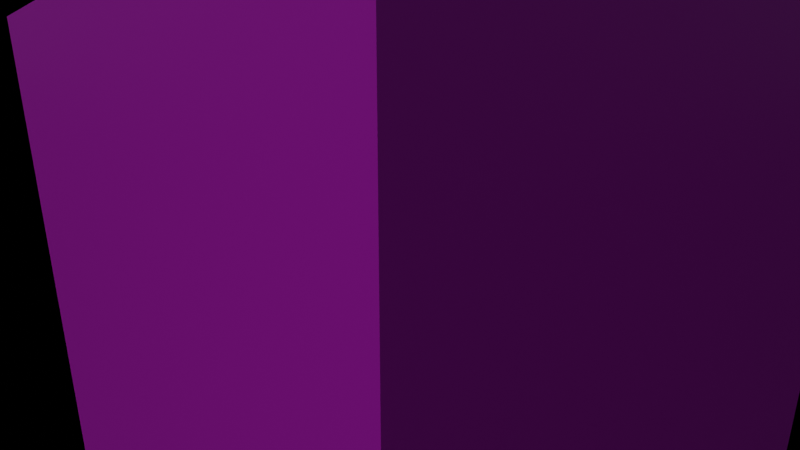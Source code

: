 # Source: hexapod.blend  (saved by Blender 3.3.6; exported with 4.5.12 LTS)
import bpy
from mathutils import Matrix  # noqa: F401  (used for matrix-valued properties, if any)

bpy.ops.wm.read_factory_settings(use_empty=True)
scene = bpy.context.scene
scene.name = 'Scene'

# ---- collections
col_main = bpy.data.collections.new('Main'); scene.collection.children.link(col_main)
col_parts = bpy.data.collections.new('Parts'); scene.collection.children.link(col_parts)

# ---- materials (node trees are filled in below, after node groups)
mat_material = bpy.data.materials.new('Material')
mat_material.use_transparent_shadow = False
mat_vcol_shiny = bpy.data.materials.new('VCol Shiny')
mat_vcol_shiny.alpha_threshold = 0.0
mat_vcol_shiny.use_transparent_shadow = False
mat_vcol_shiny.line_color = (0.0, 0.0, 0.0, 1.0)
mat_vcol_matte = bpy.data.materials.new('VCol Matte')
mat_vcol_matte.alpha_threshold = 0.0
mat_vcol_matte.use_transparent_shadow = False
mat_vcol_matte.line_color = (0.0, 0.0, 0.0, 1.0)

# ---- node groups
ng_auto_smooth = bpy.data.node_groups.new('Auto Smooth', 'GeometryNodeTree')
_s = ng_auto_smooth.interface.new_socket(name='Geometry', in_out='OUTPUT', socket_type='NodeSocketGeometry')
_s = ng_auto_smooth.interface.new_socket(name='Geometry', in_out='INPUT', socket_type='NodeSocketGeometry')
_s = ng_auto_smooth.interface.new_socket(name='Angle', in_out='INPUT', socket_type='NodeSocketFloat')
_s.subtype = 'ANGLE'
_s.min_value = 0.0
_s.max_value = 3.142
ng_auto_smooth.is_modifier = True
_N = ng_auto_smooth.nodes; _L = ng_auto_smooth.links
n0 = _N.new('NodeGroupOutput'); n0.name = 'Group Output'; n0.location = (480, -100)
n1 = _N.new('NodeGroupInput'); n1.name = 'Group Input'; n1.location = (-420, -300)
n2 = _N.new('NodeGroupInput'); n2.name = 'Group Input.001'; n2.location = (-60, -100)
n3 = _N.new('GeometryNodeSetShadeSmooth'); n3.name = 'Set Shade Smooth'; n3.location = (120, -100)
n3.domain = 'EDGE'
n4 = _N.new('GeometryNodeSetShadeSmooth'); n4.name = 'Set Shade Smooth.001'; n4.location = (300, -100)
n5 = _N.new('GeometryNodeInputMeshEdgeAngle'); n5.name = 'Edge Angle'; n5.location = (-420, -220)
n6 = _N.new('GeometryNodeInputEdgeSmooth'); n6.name = 'Is Edge Smooth'; n6.location = (-60, -160)
n7 = _N.new('GeometryNodeInputShadeSmooth'); n7.name = 'Is Face Smooth'; n7.location = (-240, -340)
n8 = _N.new('FunctionNodeBooleanMath'); n8.name = 'Boolean Math'; n8.location = (-60, -220)
n9 = _N.new('FunctionNodeCompare'); n9.name = 'Compare'; n9.location = (-240, -180)
n9.operation = 'LESS_EQUAL'
_L.new(n5.outputs[0], n9.inputs[0])
_L.new(n4.outputs[0], n0.inputs[0])
_L.new(n1.outputs[1], n9.inputs[1])
_L.new(n9.outputs[0], n8.inputs[0])
_L.new(n7.outputs[0], n8.inputs[1])
_L.new(n2.outputs[0], n3.inputs[0])
_L.new(n6.outputs[0], n3.inputs[1])
_L.new(n3.outputs[0], n4.inputs[0])
_L.new(n8.outputs[0], n3.inputs[2])
n0.is_active_output = True

# ---- material node trees
mat_material.use_nodes = True; mat_material.node_tree.nodes.clear()
_N = mat_material.node_tree.nodes; _L = mat_material.node_tree.links
n0 = _N.new('ShaderNodeBsdfPrincipled'); n0.name = 'Principled BSDF'; n0.location = (10, 300)
n0.distribution = 'GGX'
n0.subsurface_method = 'RANDOM_WALK_SKIN'
n0.inputs[0].default_value = (0.7065, 0.02378, 0.8, 1.0)
n0.inputs[3].default_value = 1.45
n0.inputs[27].default_value = (0.0, 0.0, 0.0, 1.0)
n0.inputs[28].default_value = 1.0
n1 = _N.new('ShaderNodeOutputMaterial'); n1.name = 'Material Output'; n1.location = (300, 300)
_L.new(n0.outputs[0], n1.inputs[0])
n1.is_active_output = True
mat_vcol_shiny.use_nodes = True; mat_vcol_shiny.node_tree.nodes.clear()
_N = mat_vcol_shiny.node_tree.nodes; _L = mat_vcol_shiny.node_tree.links
n0 = _N.new('ShaderNodeOutputMaterial'); n0.name = 'Material Output'; n0.location = (300, 300)
n1 = _N.new('ShaderNodeBsdfPrincipled'); n1.name = 'Principled BSDF'; n1.location = (10, 300)
n1.distribution = 'GGX'
n1.subsurface_method = 'BURLEY'
n1.inputs[2].default_value = 0.4
n1.inputs[3].default_value = 1.45
n1.inputs[27].default_value = (0.0, 0.0, 0.0, 1.0)
n1.inputs[28].default_value = 1.0
n2 = _N.new('ShaderNodeAttribute'); n2.name = 'Attribute'; n2.location = (-180, 279)
n2.attribute_name = 'Col'
_L.new(n1.outputs[0], n0.inputs[0])
_L.new(n2.outputs[0], n1.inputs[0])
n0.is_active_output = True
mat_vcol_matte.use_nodes = True; mat_vcol_matte.node_tree.nodes.clear()
_N = mat_vcol_matte.node_tree.nodes; _L = mat_vcol_matte.node_tree.links
n0 = _N.new('ShaderNodeOutputMaterial'); n0.name = 'Material Output'; n0.location = (300, 300)
n1 = _N.new('ShaderNodeBsdfPrincipled'); n1.name = 'Principled BSDF'; n1.location = (10, 300)
n1.distribution = 'GGX'
n1.subsurface_method = 'BURLEY'
n1.inputs[2].default_value = 0.4
n1.inputs[3].default_value = 1.45
n1.inputs[27].default_value = (0.0, 0.0, 0.0, 1.0)
n1.inputs[28].default_value = 1.0
n2 = _N.new('ShaderNodeAttribute'); n2.name = 'Attribute'; n2.location = (-180, 279)
n2.attribute_name = 'Col'
_L.new(n1.outputs[0], n0.inputs[0])
_L.new(n2.outputs[0], n1.inputs[0])
n0.is_active_output = True

# ---- world
world_world = bpy.data.worlds.new('World'); scene.world = world_world
world_world.use_nodes = True; world_world.node_tree.nodes.clear()
_N = world_world.node_tree.nodes; _L = world_world.node_tree.links
n0 = _N.new('ShaderNodeOutputWorld'); n0.name = 'World Output'; n0.location = (300, 300)
n1 = _N.new('ShaderNodeBackground'); n1.name = 'Background'; n1.location = (10, 300)
n1.inputs[0].default_value = (0.05088, 0.05088, 0.05088, 1.0)
n1.inputs[1].default_value = 0.0
_L.new(n1.outputs[0], n0.inputs[0])
n0.is_active_output = True
world_world.color = (0.05088, 0.05088, 0.05088)
world_world.use_sun_shadow = False
world_world.sun_shadow_jitter_overblur = 0.0

# ---- cameras
cam_camera = bpy.data.cameras.new('Camera')
cam_camera.sensor_fit = 'VERTICAL'
cam_camera.lens = 28.97
cam_camera.lens_unit = 'FOV'

# ---- lights
light_sun = bpy.data.lights.new('Sun', 'SUN')
light_sun.color = (1.0, 0.9989, 0.9348)
light_sun.transmission_factor = 0.0
light_sun.energy = 1.0
light_sun.shadow_soft_size = 0.125
light_sun_001 = bpy.data.lights.new('Sun.001', 'SUN')
light_sun_001.color = (0.7693, 0.9073, 1.0)
light_sun_001.transmission_factor = 0.0
light_sun_001.use_shadow = False
light_sun_001.angle = 3.141
light_sun_001.energy = 0.1
light_sun_001.shadow_soft_size = 0.125

# ---- meshes
me_cube_001 = bpy.data.meshes.new('Cube.001')
me_cube_001.from_pydata([(-1.0, -1.0, -1.0), (-1.0, -1.0, 1.0), (-1.0, 1.0, -1.0), (-1.0, 1.0, 1.0), (1.0, -1.0, -1.0), (1.0, -1.0, 1.0), (1.0, 1.0, -1.0), (1.0, 1.0, 1.0)], [], [(0, 1, 3, 2), (2, 3, 7, 6), (6, 7, 5, 4), (4, 5, 1, 0), (2, 6, 4, 0), (7, 3, 1, 5)])
_uv = me_cube_001.uv_layers.new(name='UVMap')
_uv.uv.foreach_set('vector', [0.375, 0.0, 0.625, 0.0, 0.625, 0.25, 0.375, 0.25, 0.375, 0.25, 0.625, 0.25, 0.625, 0.5, 0.375, 0.5, 0.375, 0.5, 0.625, 0.5, 0.625, 0.75, 0.375, 0.75, 0.375, 0.75, 0.625, 0.75, 0.625, 1.0, 0.375, 1.0, 0.125, 0.5, 0.375, 0.5, 0.375, 0.75, 0.125, 0.75, 0.625, 0.5, 0.875, 0.5, 0.875, 0.75, 0.625, 0.75])
_ca = me_cube_001.color_attributes.new('Col', 'BYTE_COLOR', 'CORNER')
_ca.data.foreach_set('color', [1.0, 1.0, 1.0, 1.0, 1.0, 1.0, 1.0, 1.0, 1.0, 1.0, 1.0, 1.0, 1.0, 1.0, 1.0, 1.0, 1.0, 1.0, 1.0, 1.0, 1.0, 1.0, 1.0, 1.0, 1.0, 1.0, 1.0, 1.0, 1.0, 1.0, 1.0, 1.0, 1.0, 1.0, 1.0, 1.0, 1.0, 1.0, 1.0, 1.0, 1.0, 1.0, 1.0, 1.0, 1.0, 1.0, 1.0, 1.0, 1.0, 1.0, 1.0, 1.0, 1.0, 1.0, 1.0, 1.0, 1.0, 1.0, 1.0, 1.0, 1.0, 1.0, 1.0, 1.0, 1.0, 1.0, 1.0, 1.0, 1.0, 1.0, 1.0, 1.0, 1.0, 1.0, 1.0, 1.0, 1.0, 1.0, 1.0, 1.0, 1.0, 1.0, 1.0, 1.0, 1.0, 1.0, 1.0, 1.0, 1.0, 1.0, 1.0, 1.0, 1.0, 1.0, 1.0, 1.0])
me_cube_001.materials.append(mat_material)
me_cube_001.update()
me_lowerleg_001 = bpy.data.meshes.new('LowerLeg.001')
me_lowerleg_001.from_pydata([(0.0, 1.39, 0.0), (-0.6951, 1.204, 0.0), (-1.204, 0.6951, 0.0), (-1.39, 2.384e-07, 0.0), (-1.204, -0.6951, 0.0), (1.204, 0.6951, 0.0), (0.6951, 1.204, 0.0), (-0.3134, -2.879, 0.0), (0.1528, -7.255, 0.0), (-0.1564, -9.534, 0.0), (-1.261, -11.86, 0.0), (0.3138, -10.22, 0.0), (0.9016, -8.452, 0.0), (1.278, -5.537, 0.0), (1.395, -3.821, 0.0), (1.395, -1.94, 0.0), (-0.509, -10.63, 0.0), (-0.4032, -11.13, 0.0), (0.0, 1.39, 0.5), (-0.6951, 1.204, 0.5), (-1.204, 0.6951, 0.5), (-1.39, 2.384e-07, 0.5), (-1.204, -0.6951, 0.5), (-0.6951, -1.204, 0.5), (0.0, -1.39, 0.5), (0.6951, -1.204, 0.5), (1.204, -0.6951, 0.5), (1.39, -2.384e-07, 0.5), (1.204, 0.6951, 0.5), (0.6951, 1.204, 0.5), (-0.3134, -2.879, 0.2796), (0.221, -7.26, 0.2315), (-0.1023, -9.546, 0.225), (-1.261, -11.86, 0.09123), (0.2713, -10.17, 0.2269), (0.8122, -8.444, 0.2555), (1.184, -5.533, 0.2503), (1.274, -3.819, 0.2263), (1.395, -1.94, 0.2796), (0.1815, -4.837, 0.2323), (-0.4771, -10.64, 0.1716), (-0.4032, -11.13, 0.1874), (-0.4225, -2.612, -0.5), (0.6951, -1.204, 0.0), (0.6951, -1.204, -0.5), (1.204, -0.6951, -0.5), (1.39, -2.384e-07, -0.5), (0.1195, -4.844, 4.47e-07), (-0.4225, -2.612, 0.0), (-0.1243, -2.044, -0.5), (1.204, -0.6951, 0.0), (1.39, -2.384e-07, 0.0), (-0.1243, -2.044, 0.0), (0.2292, -1.329, 0.5), (-0.4436, -10.9, 0.3077), (0.09948, -9.987, 0.4029), (0.4715, -8.387, 0.5), (0.707, -6.593, 0.5), (0.7842, -4.614, 0.5), (0.4733, -2.488, 0.5), (1.274, -3.819, -0.2263), (1.184, -5.533, -0.2502), (0.8122, -8.444, -0.2555), (0.2713, -10.17, -0.2268), (-1.261, -11.86, -0.09123), (-0.1023, -9.546, -0.225), (0.221, -7.26, -0.2315), (-0.3134, -2.879, -0.2796), (1.395, -1.94, -0.2796), (0.1815, -4.837, -0.2323), (-0.4771, -10.64, -0.1716), (-0.4032, -11.13, -0.1874), (-0.4436, -10.9, -0.3077), (0.09948, -9.987, -0.4029), (0.4715, -8.387, -0.5), (0.707, -6.593, -0.5), (0.7842, -4.614, -0.5), (0.4733, -2.488, -0.5)], [], [(14, 60, 68, 15), (19, 20, 21, 22, 23, 24, 53, 25, 26, 27, 28, 29, 18), (32, 40, 55), (3, 4, 22, 21), (12, 13, 36, 35), (6, 0, 18, 29), (13, 14, 37, 36), (74, 62, 73), (14, 15, 38, 37), (47, 8, 31, 39), (15, 51, 27, 38), (8, 9, 32, 31), (7, 47, 39, 30), (0, 1, 19, 18), (16, 10, 33, 40), (9, 16, 40, 32), (1, 2, 20, 19), (17, 11, 34, 41), (51, 5, 28, 27), (10, 17, 41, 33), (2, 3, 21, 20), (11, 12, 35, 34), (5, 6, 29, 28), (46, 45, 50, 51), (13, 61, 60, 14), (4, 48, 7, 30, 22), (12, 62, 61, 13), (10, 64, 71, 17), (65, 73, 70), (17, 71, 63, 11), (11, 63, 62, 12), (16, 70, 64, 10), (9, 65, 70, 16), (8, 66, 65, 9), (7, 67, 69, 47), (47, 69, 66, 8), (44, 49, 52, 43), (75, 69, 76), (45, 44, 43, 50), (49, 42, 48, 52), (0, 6, 5, 51, 50, 43, 52, 48, 4, 3, 2, 1), (56, 55, 35), (23, 22, 30), (24, 23, 30), (59, 53, 24), (57, 58, 39), (58, 59, 30), (39, 58, 30), (55, 56, 32), (56, 57, 31), (33, 54, 40), (54, 55, 40), (56, 31, 32), (31, 57, 39), (59, 24, 30), (25, 53, 59), (25, 59, 38), (59, 58, 37), (38, 27, 26), (26, 25, 38), (59, 37, 38), (58, 57, 36), (37, 58, 36), (35, 36, 57), (41, 34, 54), (34, 35, 55), (54, 33, 41), (55, 54, 34), (35, 57, 56), (76, 67, 77), (69, 67, 76), (73, 65, 74), (74, 66, 75), (64, 70, 72), (72, 70, 73), (74, 65, 66), (66, 69, 75), (77, 60, 76), (77, 68, 60), (76, 61, 75), (60, 61, 76), (62, 75, 61), (71, 72, 63), (63, 73, 62), (72, 71, 64), (73, 63, 72), (62, 74, 75), (46, 51, 15, 68), (42, 49, 77), (49, 44, 77), (44, 45, 68), (77, 44, 68), (45, 46, 68), (77, 67, 42), (42, 67, 7, 48)])
_uv = me_lowerleg_001.uv_layers.new(name='UVMap')
_uv.uv.foreach_set('vector', [0.0, 0.0, 0.0, 0.0, 0.0, 0.0, 0.0, 0.0, 0.0, 0.0, 0.0, 0.0, 0.0, 0.0, 0.0, 0.0, 0.0, 0.0, 0.0, 0.0, 0.0, 0.0, 0.0, 0.0, 0.0, 0.0, 0.0, 0.0, 0.0, 0.0, 0.0, 0.0, 0.0, 0.0, 0.0, 0.0, 0.0, 0.0, 0.0, 0.0, 0.0, 0.0, 0.0, 0.0, 0.0, 0.0, 0.0, 0.0, 0.0, 0.0, 0.0, 0.0, 0.0, 0.0, 0.0, 0.0, 0.0, 0.0, 0.0, 0.0, 0.0, 0.0, 0.0, 0.0, 0.0, 0.0, 0.0, 0.0, 0.0, 0.0, 0.0, 0.0, 0.0, 0.0, 0.0, 0.0, 0.0, 0.0, 0.0, 0.0, 0.0, 0.0, 0.0, 0.0, 0.0, 0.0, 0.0, 0.0, 0.0, 0.0, 0.0, 0.0, 0.0, 0.0, 0.0, 0.0, 0.0, 0.0, 0.0, 0.0, 0.0, 0.0, 0.0, 0.0, 0.0, 0.0, 0.0, 0.0, 0.0, 0.0, 0.0, 0.0, 0.0, 0.0, 0.0, 0.0, 0.0, 0.0, 0.0, 0.0, 0.0, 0.0, 0.0, 0.0, 0.0, 0.0, 0.0, 0.0, 0.0, 0.0, 0.0, 0.0, 0.0, 0.0, 0.0, 0.0, 0.0, 0.0, 0.0, 0.0, 0.0, 0.0, 0.0, 0.0, 0.0, 0.0, 0.0, 0.0, 0.0, 0.0, 0.0, 0.0, 0.0, 0.0, 0.0, 0.0, 0.0, 0.0, 0.0, 0.0, 0.0, 0.0, 0.0, 0.0, 0.0, 0.0, 0.0, 0.0, 0.0, 0.0, 0.0, 0.0, 0.0, 0.0, 0.0, 0.0, 0.0, 0.0, 0.0, 0.0, 0.0, 0.0, 0.0, 0.0, 0.0, 0.0, 0.0, 0.0, 0.0, 0.0, 0.0, 0.0, 0.0, 0.0, 0.0, 0.0, 0.0, 0.0, 0.0, 0.0, 0.0, 0.0, 0.0, 0.0, 0.0, 0.0, 0.0, 0.0, 0.0, 0.0, 0.0, 0.0, 0.0, 0.0, 0.0, 0.0, 0.0, 0.0, 0.0, 0.0, 0.0, 0.0, 0.0, 0.0, 0.0, 0.0, 0.0, 0.0, 0.0, 0.0, 0.0, 0.0, 0.0, 0.0, 0.0, 0.0, 0.0, 0.0, 0.0, 0.0, 0.0, 0.0, 0.0, 0.0, 0.0, 0.0, 0.0, 0.0, 0.0, 0.0, 0.0, 0.0, 0.0, 0.0, 0.0, 0.0, 0.0, 0.0, 0.0, 0.0, 0.0, 0.0, 0.0, 0.0, 0.0, 0.0, 0.0, 0.0, 0.0, 0.0, 0.0, 0.0, 0.0, 0.0, 0.0, 0.0, 0.0, 0.0, 0.0, 0.0, 0.0, 0.0, 0.0, 0.0, 0.0, 0.0, 0.0, 0.0, 0.0, 0.0, 0.0, 0.0, 0.0, 0.0, 0.0, 0.0, 0.0, 0.0, 0.0, 0.0, 0.0, 0.0, 0.0, 0.0, 0.0, 0.0, 0.0, 0.0, 0.0, 0.0, 0.0, 0.0, 0.0, 0.0, 0.0, 0.0, 0.0, 0.0, 0.0, 0.0, 0.0, 0.0, 0.0, 0.0, 0.0, 0.0, 0.0, 0.0, 0.0, 0.0, 0.0, 0.0, 0.0, 0.0, 0.0, 0.0, 0.0, 0.0, 0.0, 0.0, 0.0, 0.0, 0.0, 0.0, 0.0, 0.0, 0.0, 0.0, 0.0, 0.0, 0.0, 0.0, 0.0, 0.0, 0.0, 0.0, 0.0, 0.0, 0.0, 0.0, 0.0, 0.0, 0.0, 0.0, 0.0, 0.0, 0.0, 0.0, 0.0, 0.0, 0.0, 0.0, 0.0, 0.0, 0.0, 0.0, 0.0, 0.0, 0.0, 0.0, 0.0, 0.0, 0.0, 0.0, 0.0, 0.0, 0.0, 0.0, 0.0, 0.0, 0.0, 0.0, 0.0, 0.0, 0.0, 0.0, 0.0, 0.0, 0.0, 0.0, 0.0, 0.0, 0.0, 0.0, 0.0, 0.0, 0.0, 0.0, 0.0, 0.0, 0.0, 0.0, 0.0, 0.0, 0.0, 0.0, 0.0, 0.0, 0.0, 0.0, 0.0, 0.0, 0.0, 0.0, 0.0, 0.0, 0.0, 0.0, 0.0, 0.0, 0.0, 0.0, 0.0, 0.0, 0.0, 0.0, 0.0, 0.0, 0.0, 0.0, 0.0, 0.0, 0.0, 0.0, 0.0, 0.0, 0.0, 0.0, 0.0, 0.0, 0.0, 0.0, 0.0, 0.0, 0.0, 0.0, 0.0, 0.0, 0.0, 0.0, 0.0, 0.0, 0.0, 0.0, 0.0, 0.0, 0.0, 0.0, 0.0, 0.0, 0.0, 0.0, 0.0, 0.0, 0.0, 0.0, 0.0, 0.0, 0.0, 0.0, 0.0, 0.0, 0.0, 0.0, 0.0, 0.0, 0.0, 0.0, 0.0, 0.0, 0.0, 0.0, 0.0, 0.0, 0.0, 0.0, 0.0, 0.0, 0.0, 0.0, 0.0, 0.0, 0.0, 0.0, 0.0, 0.0, 0.0, 0.0, 0.0, 0.0, 0.0, 0.0, 0.0, 0.0, 0.0, 0.0, 0.0, 0.0, 0.0, 0.0, 0.0, 0.0, 0.0, 0.0, 0.0, 0.0, 0.0, 0.0, 0.0, 0.0, 0.0, 0.0, 0.0, 0.0, 0.0, 0.0, 0.0, 0.0, 0.0, 0.0, 0.0, 0.0, 0.0, 0.0, 0.0, 0.0, 0.0, 0.0, 0.0, 0.0, 0.0, 0.0, 0.0, 0.0, 0.0, 0.0, 0.0, 0.0, 0.0, 0.0, 0.0, 0.0, 0.0, 0.0, 0.0, 0.0, 0.0, 0.0, 0.0, 0.0, 0.0, 0.0, 0.0, 0.0, 0.0, 0.0, 0.0, 0.0, 0.0, 0.0, 0.0, 0.0, 0.0, 0.0, 0.0, 0.0, 0.0, 0.0, 0.0, 0.0, 0.0, 0.0, 0.0, 0.0, 0.0, 0.0, 0.0, 0.0, 0.0, 0.0, 0.0, 0.0, 0.0, 0.0, 0.0, 0.0, 0.0, 0.0, 0.0, 0.0, 0.0, 0.0, 0.0, 0.0, 0.0, 0.0, 0.0, 0.0, 0.0, 0.0, 0.0, 0.0, 0.0, 0.0, 0.0, 0.0, 0.0, 0.0, 0.0, 0.0, 0.0, 0.0, 0.0, 0.0, 0.0, 0.0, 0.0, 0.0, 0.0, 0.0, 0.0, 0.0, 0.0, 0.0, 0.0, 0.0, 0.0, 0.0, 0.0, 0.0, 0.0, 0.0, 0.0, 0.0, 0.0, 0.0, 0.0, 0.0, 0.0, 0.0, 0.0, 0.0, 0.0, 0.0, 0.0, 0.0, 0.0, 0.0, 0.0, 0.0, 0.0, 0.0, 0.0, 0.0, 0.0, 0.0, 0.0, 0.0, 0.0, 0.0, 0.0, 0.0, 0.0, 0.0])
me_lowerleg_001.use_remesh_preserve_volume = False
me_lowerleg_001.use_remesh_preserve_attributes = False
me_lowerleg_001.use_mirror_vertex_groups = False
me_lowerleg_001.update()
me_upperleg = bpy.data.meshes.new('UpperLeg')
me_upperleg.from_pydata([(0.0, 1.0, 0.0), (-0.5, 0.866, 0.0), (-0.866, 0.5, 0.0), (-1.0, -4.371e-08, 0.0), (-0.866, -0.5, 0.0), (-0.5, -0.866, 0.0), (-1.51e-07, -1.0, 0.0), (0.5, -0.866, 0.0), (0.866, -0.5, 0.0), (1.0, -4.649e-07, 0.0), (0.866, 0.5, 0.0), (0.5, 0.866, 0.0), (5.626, 4.244, -0.6), (3.506, 4.688, 0.0), (3.727, 4.753, -0.6), (3.218, 2.854, 0.0), (3.727, 2.345, 0.0), (4.422, 2.159, 0.0), (5.812, 3.549, -0.6), (5.117, 2.345, -0.6), (5.626, 2.854, -0.6), (4.422, 4.939, -0.6), (3.281, 1.884, 0.0), (2.051, 1.118, 0.0), (1.348, 0.256, 0.0), (2.825, 4.31, 0.0), (1.588, 3.218, 0.0), (0.6899, 2.385, 0.0), (-0.1243, 1.471, 0.0), (0.0, 1.0, -0.669), (-0.5, 0.866, -0.669), (-0.866, 0.5, -0.669), (0.866, -0.5, -0.669), (0.866, 0.5, -0.669), (3.506, 4.688, -0.32), (3.218, 4.244, -0.6), (3.032, 3.549, -0.6), (3.218, 2.854, -0.6), (3.727, 2.345, -0.6), (4.422, 2.159, -0.6), (3.01, 2.07, -0.4688), (1.869, 1.391, -0.404), (1.225, 0.2606, -0.498), (2.736, 3.921, -0.4618), (1.761, 2.926, -0.4473), (0.9177, 2.139, -0.4448), (-0.2605, 1.324, -0.6058), (0.8982, 1.338, -0.6421), (1.669, 2.114, -0.5868), (2.653, 2.727, -0.6124), (3.506, 4.688, 0.32), (3.218, 4.244, 0.5855), (3.032, 3.549, 0.659), (1.869, 1.391, 0.404), (2.736, 3.921, 0.4618), (1.761, 2.926, 0.4473), (0.9177, 2.139, 0.4448), (-0.2605, 1.324, 0.6058), (0.8982, 1.338, 0.6421), (1.669, 2.114, 0.5868), (2.653, 2.727, 0.659), (2.901, 2.783, 0.659), (2.755, 1.918, 0.4543), (2.782, 2.078, 0.4889), (2.835, 2.392, 0.562), (2.686, 1.513, 0.0), (4.422, 4.939, 0.0), (3.727, 4.753, 0.0), (3.218, 4.244, 0.0), (3.032, 3.549, 0.0), (5.117, 2.345, 0.0), (5.626, 2.854, 0.0), (5.812, 3.549, 0.0), (5.626, 4.244, 0.0), (5.117, 4.753, 0.0), (5.117, 4.753, -0.6), (5.141, 3.964, 0.5099), (4.007, 4.267, 0.5099), (5.252, 3.549, 0.5099), (4.837, 2.83, 0.5099), (5.141, 3.134, 0.5099), (4.422, 4.379, 0.5099), (3.703, 3.964, 0.5099), (3.592, 3.549, 0.5099), (3.703, 3.134, 0.5099), (4.007, 2.83, 0.5099), (4.422, 2.719, 0.5099), (4.837, 4.267, 0.5099), (3.513, 3.549, 0.6269), (3.634, 4.003, 0.6269), (3.634, 3.094, 0.6269), (3.967, 2.761, 0.6269), (4.422, 2.639, 0.6269), (4.422, 4.458, 0.6269), (4.876, 4.336, 0.6269), (5.209, 4.003, 0.6269), (5.331, 3.549, 0.6269), (5.209, 3.094, 0.6269), (4.876, 2.761, 0.6269), (3.967, 4.336, 0.6269), (3.513, 3.549, 0.5099), (3.634, 4.003, 0.5099), (3.634, 3.094, 0.5099), (3.967, 2.761, 0.5099), (4.422, 2.639, 0.5099), (4.422, 4.458, 0.5099), (4.876, 4.336, 0.5099), (5.209, 4.003, 0.5099), (5.331, 3.549, 0.5099), (5.209, 3.094, 0.5099), (4.876, 2.761, 0.5099), (3.967, 4.336, 0.5099), (5.141, 3.964, 0.3856), (4.007, 4.267, 0.3856), (5.252, 3.549, 0.3856), (4.837, 2.83, 0.3856), (5.141, 3.134, 0.3856), (4.422, 4.379, 0.3856), (3.703, 3.964, 0.3856), (3.592, 3.549, 0.3856), (3.703, 3.134, 0.3856), (4.007, 2.83, 0.3856), (4.422, 2.719, 0.3856), (4.837, 4.267, 0.3856), (-1.0, -4.47e-08, -0.669), (-0.866, -0.5, -0.669), (-0.5, -0.866, -0.669), (-1.49e-07, -1.0, -0.669), (0.5, -0.866, -0.669), (1.0, -4.619e-07, -0.669), (0.5, 0.866, -0.669), (-0.393, 1.071, 0.6352), (0.2119, 1.04, 0.6389), (0.5696, 0.9485, 0.656), (1.407, 0.5797, 0.4714), (1.558, 0.5132, 0.0), (0.878, 0.8126, 0.6527), (-0.4449, 1.073, 0.0), (0.2119, 1.04, 0.0), (0.5696, 0.9485, 0.0), (1.558, 0.5132, 0.0)], [], [(5, 126, 127, 6), (14, 21, 75, 12, 18, 20, 19, 39, 38, 37, 36, 35), (23, 41, 40, 22, 65), (44, 48, 45), (24, 42, 41, 23, 135), (8, 32, 42, 24), (34, 14, 35), (137, 28, 46, 31, 2), (25, 43, 44, 26), (26, 44, 45, 27), (27, 45, 46, 28), (22, 40, 39, 17), (25, 35, 43), (29, 46, 130), (42, 47, 41), (130, 46, 47), (47, 45, 48), (46, 45, 47), (46, 30, 31), (30, 46, 29), (49, 36, 37), (48, 44, 49), (49, 43, 36), (35, 25, 34), (49, 44, 43), (36, 43, 35), (38, 40, 37), (37, 40, 49), (49, 40, 48), (48, 41, 47), (47, 33, 130), (129, 42, 32), (47, 42, 33), (33, 42, 129), (48, 40, 41), (40, 38, 39), (23, 65, 62, 53), (55, 56, 59), (68, 13, 50, 51), (69, 68, 51, 52), (25, 26, 55, 54), (26, 27, 56, 55), (27, 28, 57, 56), (51, 25, 54), (58, 59, 56), (57, 58, 56), (139, 133, 132, 138), (60, 61, 52), (59, 60, 55), (60, 52, 54), (50, 25, 51), (60, 54, 55), (52, 51, 54), (60, 59, 63, 64), (59, 58, 53), (58, 133, 136), (134, 136, 133, 139, 140), (59, 53, 62, 63), (64, 61, 60), (69, 52, 61, 64, 63, 62, 65), (17, 16, 15, 69, 65, 22), (25, 50, 13), (25, 13, 34), (72, 18, 12, 73), (73, 12, 75, 74), (74, 75, 21, 66), (70, 19, 20, 71), (66, 21, 14, 67), (71, 20, 18, 72), (14, 34, 13, 67), (13, 68, 67), (16, 17, 70, 71, 72, 73, 74, 66, 67, 68, 69, 15), (17, 39, 19, 70), (76, 78, 114, 112), (99, 89, 88, 90, 91, 92, 98, 97, 96, 95, 94, 93), (103, 104, 92, 91), (111, 101, 89, 99), (101, 100, 88, 89), (109, 108, 96, 97), (106, 105, 93, 94), (104, 110, 98, 92), (100, 102, 90, 88), (110, 109, 97, 98), (107, 106, 94, 95), (102, 103, 91, 90), (105, 111, 99, 93), (108, 107, 95, 96), (82, 83, 100, 101), (83, 84, 102, 100), (84, 85, 103, 102), (85, 86, 104, 103), (87, 81, 105, 106), (76, 87, 106, 107), (78, 76, 107, 108), (80, 78, 108, 109), (79, 80, 109, 110), (81, 77, 111, 105), (77, 82, 101, 111), (86, 79, 110, 104), (113, 117, 123, 112, 114, 116, 115, 122, 121, 120, 119, 118), (86, 85, 121, 122), (82, 77, 113, 118), (83, 82, 118, 119), (78, 80, 116, 114), (81, 87, 123, 117), (79, 86, 122, 115), (84, 83, 119, 120), (80, 79, 115, 116), (87, 76, 112, 123), (85, 84, 120, 121), (77, 81, 117, 113), (30, 29, 130, 33, 129, 32, 128, 127, 126, 125, 124, 31), (2, 31, 124, 3), (6, 127, 128, 7), (3, 124, 125, 4), (7, 128, 32, 8), (4, 125, 126, 5), (134, 135, 23, 53), (132, 133, 58, 57), (131, 137, 138, 132), (131, 57, 28, 137), (1, 0, 11, 10, 9, 8, 24, 140, 139, 138, 137, 2), (1, 2, 3, 4, 5, 6, 7, 8, 9, 10, 11, 0), (136, 134, 53, 58), (131, 132, 57)])
_uv = me_upperleg.uv_layers.new(name='UVMap')
_uv.uv.foreach_set('vector', [0.0, 0.0, 0.0, 0.0, 0.0, 0.0, 0.0, 0.0, 0.0, 0.0, 0.0, 0.0, 0.0, 0.0, 0.0, 0.0, 0.0, 0.0, 0.0, 0.0, 0.0, 0.0, 0.0, 0.0, 0.0, 0.0, 0.0, 0.0, 0.0, 0.0, 0.0, 0.0, 0.0, 0.0, 0.0, 0.0, 0.0, 0.0, 0.0, 0.0, 0.0, 0.0, 0.0, 0.0, 0.0, 0.0, 0.0, 0.0, 0.0, 0.0, 0.0, 0.0, 0.0, 0.0, 0.0, 0.0, 0.0, 0.0, 0.0, 0.0, 0.0, 0.0, 0.0, 0.0, 0.0, 0.0, 0.0, 0.0, 0.0, 0.0, 0.0, 0.0, 0.0, 0.0, 0.0, 0.0, 0.0, 0.0, 0.0, 0.0, 0.0, 0.0, 0.0, 0.0, 0.0, 0.0, 0.0, 0.0, 0.0, 0.0, 0.0, 0.0, 0.0, 0.0, 0.0, 0.0, 0.0, 0.0, 0.0, 0.0, 0.0, 0.0, 0.0, 0.0, 0.0, 0.0, 0.0, 0.0, 0.0, 0.0, 0.0, 0.0, 0.0, 0.0, 0.0, 0.0, 0.0, 0.0, 0.0, 0.0, 0.0, 0.0, 0.0, 0.0, 0.0, 0.0, 0.0, 0.0, 0.0, 0.0, 0.0, 0.0, 0.0, 0.0, 0.0, 0.0, 0.0, 0.0, 0.0, 0.0, 0.0, 0.0, 0.0, 0.0, 0.0, 0.0, 0.0, 0.0, 0.0, 0.0, 0.0, 0.0, 0.0, 0.0, 0.0, 0.0, 0.0, 0.0, 0.0, 0.0, 0.0, 0.0, 0.0, 0.0, 0.0, 0.0, 0.0, 0.0, 0.0, 0.0, 0.0, 0.0, 0.0, 0.0, 0.0, 0.0, 0.0, 0.0, 0.0, 0.0, 0.0, 0.0, 0.0, 0.0, 0.0, 0.0, 0.0, 0.0, 0.0, 0.0, 0.0, 0.0, 0.0, 0.0, 0.0, 0.0, 0.0, 0.0, 0.0, 0.0, 0.0, 0.0, 0.0, 0.0, 0.0, 0.0, 0.0, 0.0, 0.0, 0.0, 0.0, 0.0, 0.0, 0.0, 0.0, 0.0, 0.0, 0.0, 0.0, 0.0, 0.0, 0.0, 0.0, 0.0, 0.0, 0.0, 0.0, 0.0, 0.0, 0.0, 0.0, 0.0, 0.0, 0.0, 0.0, 0.0, 0.0, 0.0, 0.0, 0.0, 0.0, 0.0, 0.0, 0.0, 0.0, 0.0, 0.0, 0.0, 0.0, 0.0, 0.0, 0.0, 0.0, 0.0, 0.0, 0.0, 0.0, 0.0, 0.0, 0.0, 0.0, 0.0, 0.0, 0.0, 0.0, 0.0, 0.0, 0.0, 0.0, 0.0, 0.0, 0.0, 0.0, 0.0, 0.0, 0.0, 0.0, 0.0, 0.0, 0.0, 0.0, 0.0, 0.0, 0.0, 0.0, 0.0, 0.0, 0.0, 0.0, 0.0, 0.0, 0.0, 0.0, 0.0, 0.0, 0.0, 0.0, 0.0, 0.0, 0.0, 0.0, 0.0, 0.0, 0.0, 0.0, 0.0, 0.0, 0.0, 0.0, 0.0, 0.0, 0.0, 0.0, 0.0, 0.0, 0.0, 0.0, 0.0, 0.0, 0.0, 0.0, 0.0, 0.0, 0.0, 0.0, 0.0, 0.0, 0.0, 0.0, 0.0, 0.0, 0.0, 0.0, 0.0, 0.0, 0.0, 0.0, 0.0, 0.0, 0.0, 0.0, 0.0, 0.0, 0.0, 0.0, 0.0, 0.0, 0.0, 0.0, 0.0, 0.0, 0.0, 0.0, 0.0, 0.0, 0.0, 0.0, 0.0, 0.0, 0.0, 0.0, 0.0, 0.0, 0.0, 0.0, 0.0, 0.0, 0.0, 0.0, 0.0, 0.0, 0.0, 0.0, 0.0, 0.0, 0.0, 0.0, 0.0, 0.0, 0.0, 0.0, 0.0, 0.0, 0.0, 0.0, 0.0, 0.0, 0.0, 0.0, 0.0, 0.0, 0.0, 0.0, 0.0, 0.0, 0.0, 0.0, 0.0, 0.0, 0.0, 0.0, 0.0, 0.0, 0.0, 0.0, 0.0, 0.0, 0.0, 0.0, 0.0, 0.0, 0.0, 0.0, 0.0, 0.0, 0.0, 0.0, 0.0, 0.0, 0.0, 0.0, 0.0, 0.0, 0.0, 0.0, 0.0, 0.0, 0.0, 0.0, 0.0, 0.0, 0.0, 0.0, 0.0, 0.0, 0.0, 0.0, 0.0, 0.0, 0.0, 0.0, 0.0, 0.0, 0.0, 0.0, 0.0, 0.0, 0.0, 0.0, 0.0, 0.0, 0.0, 0.0, 0.0, 0.0, 0.0, 0.0, 0.0, 0.0, 0.0, 0.0, 0.0, 0.0, 0.0, 0.0, 0.0, 0.0, 0.0, 0.0, 0.0, 0.0, 0.0, 0.0, 0.0, 0.0, 0.0, 0.0, 0.0, 0.0, 0.0, 0.0, 0.0, 0.0, 0.0, 0.0, 0.0, 0.0, 0.0, 0.0, 0.0, 0.0, 0.0, 0.0, 0.0, 0.0, 0.0, 0.0, 0.0, 0.0, 0.0, 0.0, 0.0, 0.0, 0.0, 0.0, 0.0, 0.0, 0.0, 0.0, 0.0, 0.0, 0.0, 0.0, 0.0, 0.0, 0.0, 0.0, 0.0, 0.0, 0.0, 0.0, 0.0, 0.0, 0.0, 0.0, 0.0, 0.0, 0.0, 0.0, 0.0, 0.0, 0.0, 0.0, 0.0, 0.0, 0.0, 0.0, 0.0, 0.0, 0.0, 0.0, 0.0, 0.0, 0.0, 0.0, 0.0, 0.0, 0.0, 0.0, 0.0, 0.0, 0.0, 0.0, 0.0, 0.0, 0.0, 0.0, 0.0, 0.0, 0.0, 0.0, 0.0, 0.0, 0.0, 0.0, 0.0, 0.0, 0.0, 0.0, 0.0, 0.0, 0.0, 0.0, 0.0, 0.0, 0.0, 0.0, 0.0, 0.0, 0.0, 0.0, 0.0, 0.0, 0.0, 0.0, 0.0, 0.0, 0.0, 0.0, 0.0, 0.0, 0.0, 0.0, 0.0, 0.0, 0.0, 0.0, 0.0, 0.0, 0.0, 0.0, 0.0, 0.0, 0.0, 0.0, 0.0, 0.0, 0.0, 0.0, 0.0, 0.0, 0.0, 0.0, 0.0, 0.0, 0.0, 0.0, 0.0, 0.0, 0.0, 0.0, 0.0, 0.0, 0.0, 0.0, 0.0, 0.0, 0.0, 0.0, 0.0, 0.0, 0.0, 0.0, 0.0, 0.0, 0.0, 0.0, 0.0, 0.0, 0.0, 0.0, 0.0, 0.0, 0.0, 0.0, 0.0, 0.0, 0.0, 0.0, 0.0, 0.0, 0.0, 0.0, 0.0, 0.0, 0.0, 0.0, 0.0, 0.0, 0.0, 0.0, 0.0, 0.0, 0.0, 0.0, 0.0, 0.0, 0.0, 0.0, 0.0, 0.0, 0.0, 0.0, 0.0, 0.0, 0.0, 0.0, 0.0, 0.0, 0.0, 0.0, 0.0, 0.0, 0.0, 0.0, 0.0, 0.0, 0.0, 0.0, 0.0, 0.0, 0.0, 0.0, 0.0, 0.0, 0.0, 0.0, 0.0, 0.0, 0.0, 0.0, 0.0, 0.0, 0.0, 0.0, 0.0, 0.0, 0.0, 0.0, 0.0, 0.0, 0.0, 0.0, 0.0, 0.0, 0.0, 0.0, 0.0, 0.0, 0.0, 0.0, 0.0, 0.0, 0.0, 0.0, 0.0, 0.0, 0.0, 0.0, 0.0, 0.0, 0.0, 0.0, 0.0, 0.0, 0.0, 0.0, 0.0, 0.0, 0.0, 0.0, 0.0, 0.0, 0.0, 0.0, 0.0, 0.0, 0.0, 0.0, 0.0, 0.0, 0.0, 0.0, 0.0, 0.0, 0.0, 0.0, 0.0, 0.0, 0.0, 0.0, 0.0, 0.0, 0.0, 0.0, 0.0, 0.0, 0.0, 0.0, 0.0, 0.0, 0.0, 0.0, 0.0, 0.0, 0.0, 0.0, 0.0, 0.0, 0.0, 0.0, 0.0, 0.0, 0.0, 0.0, 0.0, 0.0, 0.0, 0.0, 0.0, 0.0, 0.0, 0.0, 0.0, 0.0, 0.0, 0.0, 0.0, 0.0, 0.0, 0.0, 0.0, 0.0, 0.0, 0.0, 0.0, 0.0, 0.0, 0.0, 0.0, 0.0, 0.0, 0.0, 0.0, 0.0, 0.0, 0.0, 0.0, 0.0, 0.0, 0.0, 0.0, 0.0, 0.0, 0.0, 0.0, 0.0, 0.0, 0.0, 0.0, 0.0, 0.0, 0.0, 0.0, 0.0, 0.0, 0.0, 0.0, 0.0, 0.0, 0.0, 0.0, 0.0, 0.0, 0.0, 0.0, 0.0, 0.0, 0.0, 0.0, 0.0, 0.0, 0.0, 0.0, 0.0, 0.0, 0.0, 0.0, 0.0, 0.0, 0.0, 0.0, 0.0, 0.0, 0.0, 0.0, 0.0, 0.0, 0.0, 0.0, 0.0, 0.0, 0.0, 0.0, 0.0, 0.0, 0.0, 0.0, 0.0, 0.0, 0.0, 0.0, 0.0, 0.0, 0.0, 0.0, 0.0, 0.0, 0.0, 0.0, 0.0, 0.0, 0.0, 0.0, 0.0, 0.0, 0.0, 0.0, 0.0, 0.0, 0.0, 0.0, 0.0, 0.0, 0.0, 0.0, 0.0, 0.0, 0.0, 0.0, 0.0, 0.0, 0.0, 0.0, 0.0, 0.0, 0.0, 0.0, 0.0, 0.0, 0.0, 0.0, 0.0, 0.0, 0.0, 0.0, 0.0, 0.0, 0.0, 0.0, 0.0, 0.0, 0.0, 0.0, 0.0, 0.0, 0.0, 0.0, 0.0, 0.0, 0.0, 0.0, 0.0, 0.0, 0.0, 0.0, 0.0, 0.0, 0.0, 0.0, 0.0, 0.0, 0.0, 0.0, 0.0, 0.0, 0.0, 0.0, 0.0, 0.0, 0.0, 0.0, 0.0, 0.0, 0.0, 0.0, 0.0, 0.0, 0.0, 0.0, 0.0, 0.0, 0.0, 0.0, 0.0, 0.0, 0.0, 0.0, 0.0, 0.0, 0.0, 0.0, 0.0, 0.0, 0.0, 0.0, 0.0, 0.0, 0.0, 0.0, 0.0, 0.0, 0.0, 0.0, 0.0, 0.0, 0.0, 0.0, 0.0, 0.0, 0.0, 0.0, 0.0, 0.0, 0.0, 0.0, 0.0, 0.0, 0.0, 0.0, 0.0, 0.0, 0.0, 0.0, 0.0, 0.0, 0.0, 0.0, 0.0, 0.0, 0.0, 0.0, 0.0, 0.0, 0.0, 0.0, 0.0, 0.0, 0.0, 0.0, 0.0, 0.0, 0.0, 0.0, 0.0, 0.0, 0.0, 0.0, 0.0, 0.0, 0.0, 0.0, 0.0, 0.0])
_ca = me_upperleg.color_attributes.new('Col', 'BYTE_COLOR', 'CORNER')
_ca.data.foreach_set('color', [0.1746, 0.05286, 0.1022, 1.0, 0.1746, 0.05286, 0.1022, 1.0, 0.1746, 0.05286, 0.1022, 1.0, 0.1746, 0.05286, 0.1022, 1.0, 0.1746, 0.05286, 0.1022, 1.0, 0.1746, 0.05286, 0.1022, 1.0, 0.1746, 0.05286, 0.1022, 1.0, 0.1746, 0.05286, 0.1022, 1.0, 0.1746, 0.05286, 0.1022, 1.0, 0.1746, 0.05286, 0.1022, 1.0, 0.1746, 0.05286, 0.1022, 1.0, 0.1746, 0.05286, 0.1022, 1.0, 0.1746, 0.05286, 0.1022, 1.0, 0.1746, 0.05286, 0.1022, 1.0, 0.1746, 0.05286, 0.1022, 1.0, 0.1746, 0.05286, 0.1022, 1.0, 0.1746, 0.05286, 0.1022, 1.0, 0.1746, 0.05286, 0.1022, 1.0, 0.1746, 0.05286, 0.1022, 1.0, 0.1746, 0.05286, 0.1022, 1.0, 0.1746, 0.05286, 0.1022, 1.0, 0.1746, 0.05286, 0.1022, 1.0, 0.1746, 0.05286, 0.1022, 1.0, 0.1746, 0.05286, 0.1022, 1.0, 0.1746, 0.05286, 0.1022, 1.0, 0.1746, 0.05286, 0.1022, 1.0, 0.1746, 0.05286, 0.1022, 1.0, 0.1746, 0.05286, 0.1022, 1.0, 0.1746, 0.05286, 0.1022, 1.0, 0.1746, 0.05286, 0.1022, 1.0, 0.1746, 0.05286, 0.1022, 1.0, 0.1746, 0.05286, 0.1022, 1.0, 0.1746, 0.05286, 0.1022, 1.0, 0.1746, 0.05286, 0.1022, 1.0, 0.1746, 0.05286, 0.1022, 1.0, 0.1746, 0.05286, 0.1022, 1.0, 0.1746, 0.05286, 0.1022, 1.0, 0.1746, 0.05286, 0.1022, 1.0, 0.1746, 0.05286, 0.1022, 1.0, 0.1746, 0.05286, 0.1022, 1.0, 0.1746, 0.05286, 0.1022, 1.0, 0.1746, 0.05286, 0.1022, 1.0, 0.1746, 0.05286, 0.1022, 1.0, 0.1746, 0.05286, 0.1022, 1.0, 0.1746, 0.05286, 0.1022, 1.0, 0.1746, 0.05286, 0.1022, 1.0, 0.1746, 0.05286, 0.1022, 1.0, 0.1746, 0.05286, 0.1022, 1.0, 0.1746, 0.05286, 0.1022, 1.0, 0.1746, 0.05286, 0.1022, 1.0, 0.1746, 0.05286, 0.1022, 1.0, 0.1746, 0.05286, 0.1022, 1.0, 0.1746, 0.05286, 0.1022, 1.0, 0.1746, 0.05286, 0.1022, 1.0, 0.1746, 0.05286, 0.1022, 1.0, 0.1746, 0.05286, 0.1022, 1.0, 0.1746, 0.05286, 0.1022, 1.0, 0.1746, 0.05286, 0.1022, 1.0, 0.1746, 0.05286, 0.1022, 1.0, 0.1746, 0.05286, 0.1022, 1.0, 0.1746, 0.05286, 0.1022, 1.0, 0.1746, 0.05286, 0.1022, 1.0, 0.1746, 0.05286, 0.1022, 1.0, 0.1746, 0.05286, 0.1022, 1.0, 0.1746, 0.05286, 0.1022, 1.0, 0.1746, 0.05286, 0.1022, 1.0, 0.1746, 0.05286, 0.1022, 1.0, 0.1746, 0.05286, 0.1022, 1.0, 0.1746, 0.05286, 0.1022, 1.0, 0.1746, 0.05286, 0.1022, 1.0, 0.1746, 0.05286, 0.1022, 1.0, 0.1746, 0.05286, 0.1022, 1.0, 0.1746, 0.05286, 0.1022, 1.0, 0.1746, 0.05286, 0.1022, 1.0, 0.1746, 0.05286, 0.1022, 1.0, 0.1746, 0.05286, 0.1022, 1.0, 0.1746, 0.05286, 0.1022, 1.0, 0.1746, 0.05286, 0.1022, 1.0, 0.1746, 0.05286, 0.1022, 1.0, 0.1746, 0.05286, 0.1022, 1.0, 0.1746, 0.05286, 0.1022, 1.0, 0.1746, 0.05286, 0.1022, 1.0, 0.1746, 0.05286, 0.1022, 1.0, 0.1746, 0.05286, 0.1022, 1.0, 0.1746, 0.05286, 0.1022, 1.0, 0.1746, 0.05286, 0.1022, 1.0, 0.1746, 0.05286, 0.1022, 1.0, 0.1746, 0.05286, 0.1022, 1.0, 0.1746, 0.05286, 0.1022, 1.0, 0.1746, 0.05286, 0.1022, 1.0, 0.1746, 0.05286, 0.1022, 1.0, 0.1746, 0.05286, 0.1022, 1.0, 0.1746, 0.05286, 0.1022, 1.0, 0.1746, 0.05286, 0.1022, 1.0, 0.1746, 0.05286, 0.1022, 1.0, 0.1746, 0.05286, 0.1022, 1.0, 0.1746, 0.05286, 0.1022, 1.0, 0.1746, 0.05286, 0.1022, 1.0, 0.1746, 0.05286, 0.1022, 1.0, 0.1746, 0.05286, 0.1022, 1.0, 0.1746, 0.05286, 0.1022, 1.0, 0.1746, 0.05286, 0.1022, 1.0, 0.1746, 0.05286, 0.1022, 1.0, 0.1746, 0.05286, 0.1022, 1.0, 0.1746, 0.05286, 0.1022, 1.0, 0.1746, 0.05286, 0.1022, 1.0, 0.1746, 0.05286, 0.1022, 1.0, 0.1746, 0.05286, 0.1022, 1.0, 0.1746, 0.05286, 0.1022, 1.0, 0.1746, 0.05286, 0.1022, 1.0, 0.1746, 0.05286, 0.1022, 1.0, 0.1746, 0.05286, 0.1022, 1.0, 0.1746, 0.05286, 0.1022, 1.0, 0.1746, 0.05286, 0.1022, 1.0, 0.1746, 0.05286, 0.1022, 1.0, 0.1746, 0.05286, 0.1022, 1.0, 0.1746, 0.05286, 0.1022, 1.0, 0.1746, 0.05286, 0.1022, 1.0, 0.1746, 0.05286, 0.1022, 1.0, 0.1746, 0.05286, 0.1022, 1.0, 0.1746, 0.05286, 0.1022, 1.0, 0.1746, 0.05286, 0.1022, 1.0, 0.1746, 0.05286, 0.1022, 1.0, 0.1746, 0.05286, 0.1022, 1.0, 0.1746, 0.05286, 0.1022, 1.0, 0.1746, 0.05286, 0.1022, 1.0, 0.1746, 0.05286, 0.1022, 1.0, 0.1746, 0.05286, 0.1022, 1.0, 0.1746, 0.05286, 0.1022, 1.0, 0.1746, 0.05286, 0.1022, 1.0, 0.1746, 0.05286, 0.1022, 1.0, 0.1746, 0.05286, 0.1022, 1.0, 0.1746, 0.05286, 0.1022, 1.0, 0.1746, 0.05286, 0.1022, 1.0, 0.1746, 0.05286, 0.1022, 1.0, 0.1746, 0.05286, 0.1022, 1.0, 0.1746, 0.05286, 0.1022, 1.0, 0.1746, 0.05286, 0.1022, 1.0, 0.1746, 0.05286, 0.1022, 1.0, 0.1746, 0.05286, 0.1022, 1.0, 0.1746, 0.05286, 0.1022, 1.0, 0.1746, 0.05286, 0.1022, 1.0, 0.1746, 0.05286, 0.1022, 1.0, 0.1746, 0.05286, 0.1022, 1.0, 0.1746, 0.05286, 0.1022, 1.0, 0.1746, 0.05286, 0.1022, 1.0, 0.1746, 0.05286, 0.1022, 1.0, 0.1746, 0.05286, 0.1022, 1.0, 0.1746, 0.05286, 0.1022, 1.0, 0.1746, 0.05286, 0.1022, 1.0, 0.1746, 0.05286, 0.1022, 1.0, 0.1746, 0.05286, 0.1022, 1.0, 0.1746, 0.05286, 0.1022, 1.0, 0.1746, 0.05286, 0.1022, 1.0, 0.1746, 0.05286, 0.1022, 1.0, 0.1746, 0.05286, 0.1022, 1.0, 0.1746, 0.05286, 0.1022, 1.0, 0.1746, 0.05286, 0.1022, 1.0, 0.1746, 0.05286, 0.1022, 1.0, 0.1746, 0.05286, 0.1022, 1.0, 0.1746, 0.05286, 0.1022, 1.0, 0.1746, 0.05286, 0.1022, 1.0, 0.1746, 0.05286, 0.1022, 1.0, 0.1746, 0.05286, 0.1022, 1.0, 0.1746, 0.05286, 0.1022, 1.0, 0.1746, 0.05286, 0.1022, 1.0, 0.1746, 0.05286, 0.1022, 1.0, 0.1746, 0.05286, 0.1022, 1.0, 0.1746, 0.05286, 0.1022, 1.0, 0.1746, 0.05286, 0.1022, 1.0, 0.1746, 0.05286, 0.1022, 1.0, 0.1746, 0.05286, 0.1022, 1.0, 0.1746, 0.05286, 0.1022, 1.0, 0.1746, 0.05286, 0.1022, 1.0, 0.1746, 0.05286, 0.1022, 1.0, 0.1746, 0.05286, 0.1022, 1.0, 0.1746, 0.05286, 0.1022, 1.0, 0.1746, 0.05286, 0.1022, 1.0, 0.1746, 0.05286, 0.1022, 1.0, 0.1746, 0.05286, 0.1022, 1.0, 0.1746, 0.05286, 0.1022, 1.0, 0.1746, 0.05286, 0.1022, 1.0, 0.1746, 0.05286, 0.1022, 1.0, 0.1746, 0.05286, 0.1022, 1.0, 0.1746, 0.05286, 0.1022, 1.0, 0.1746, 0.05286, 0.1022, 1.0, 0.1746, 0.05286, 0.1022, 1.0, 0.1746, 0.05286, 0.1022, 1.0, 0.1746, 0.05286, 0.1022, 1.0, 0.1746, 0.05286, 0.1022, 1.0, 0.1746, 0.05286, 0.1022, 1.0, 0.1746, 0.05286, 0.1022, 1.0, 0.1746, 0.05286, 0.1022, 1.0, 0.1746, 0.05286, 0.1022, 1.0, 0.1746, 0.05286, 0.1022, 1.0, 0.1746, 0.05286, 0.1022, 1.0, 0.1746, 0.05286, 0.1022, 1.0, 0.1746, 0.05286, 0.1022, 1.0, 0.1746, 0.05286, 0.1022, 1.0, 0.1746, 0.05286, 0.1022, 1.0, 0.1746, 0.05286, 0.1022, 1.0, 0.1746, 0.05286, 0.1022, 1.0, 0.1746, 0.05286, 0.1022, 1.0, 0.1746, 0.05286, 0.1022, 1.0, 0.1746, 0.05286, 0.1022, 1.0, 0.1746, 0.05286, 0.1022, 1.0, 0.1746, 0.05286, 0.1022, 1.0, 0.1746, 0.05286, 0.1022, 1.0, 0.1746, 0.05286, 0.1022, 1.0, 0.1746, 0.05286, 0.1022, 1.0, 0.1746, 0.05286, 0.1022, 1.0, 0.1746, 0.05286, 0.1022, 1.0, 0.1746, 0.05286, 0.1022, 1.0, 0.1746, 0.05286, 0.1022, 1.0, 0.1746, 0.05286, 0.1022, 1.0, 0.1746, 0.05286, 0.1022, 1.0, 0.1746, 0.05286, 0.1022, 1.0, 0.1746, 0.05286, 0.1022, 1.0, 0.1746, 0.05286, 0.1022, 1.0, 0.1746, 0.05286, 0.1022, 1.0, 0.1746, 0.05286, 0.1022, 1.0, 0.1746, 0.05286, 0.1022, 1.0, 0.1746, 0.05286, 0.1022, 1.0, 0.1746, 0.05286, 0.1022, 1.0, 0.1746, 0.05286, 0.1022, 1.0, 0.1746, 0.05286, 0.1022, 1.0, 0.1746, 0.05286, 0.1022, 1.0, 0.1746, 0.05286, 0.1022, 1.0, 0.1746, 0.05286, 0.1022, 1.0, 0.1746, 0.05286, 0.1022, 1.0, 0.1746, 0.05286, 0.1022, 1.0, 0.1746, 0.05286, 0.1022, 1.0, 0.1746, 0.05286, 0.1022, 1.0, 0.1746, 0.05286, 0.1022, 1.0, 0.1746, 0.05286, 0.1022, 1.0, 0.1746, 0.05286, 0.1022, 1.0, 0.1746, 0.05286, 0.1022, 1.0, 0.1746, 0.05286, 0.1022, 1.0, 0.1746, 0.05286, 0.1022, 1.0, 0.1746, 0.05286, 0.1022, 1.0, 0.1746, 0.05286, 0.1022, 1.0, 0.1746, 0.05286, 0.1022, 1.0, 0.1746, 0.05286, 0.1022, 1.0, 0.1746, 0.05286, 0.1022, 1.0, 0.1746, 0.05286, 0.1022, 1.0, 0.1746, 0.05286, 0.1022, 1.0, 0.1746, 0.05286, 0.1022, 1.0, 0.1746, 0.05286, 0.1022, 1.0, 0.1746, 0.05286, 0.1022, 1.0, 0.1746, 0.05286, 0.1022, 1.0, 0.1746, 0.05286, 0.1022, 1.0, 0.1746, 0.05286, 0.1022, 1.0, 0.1746, 0.05286, 0.1022, 1.0, 0.1746, 0.05286, 0.1022, 1.0, 0.1746, 0.05286, 0.1022, 1.0, 0.1746, 0.05286, 0.1022, 1.0, 0.1746, 0.05286, 0.1022, 1.0, 0.1746, 0.05286, 0.1022, 1.0, 0.1746, 0.05286, 0.1022, 1.0, 0.1746, 0.05286, 0.1022, 1.0, 0.1746, 0.05286, 0.1022, 1.0, 0.1746, 0.05286, 0.1022, 1.0, 0.1746, 0.05286, 0.1022, 1.0, 0.1746, 0.05286, 0.1022, 1.0, 0.1746, 0.05286, 0.1022, 1.0, 0.1746, 0.05286, 0.1022, 1.0, 0.1746, 0.05286, 0.1022, 1.0, 0.1746, 0.05286, 0.1022, 1.0, 0.1746, 0.05286, 0.1022, 1.0, 0.1746, 0.05286, 0.1022, 1.0, 0.1746, 0.05286, 0.1022, 1.0, 0.1746, 0.05286, 0.1022, 1.0, 0.1746, 0.05286, 0.1022, 1.0, 0.1746, 0.05286, 0.1022, 1.0, 0.1746, 0.05286, 0.1022, 1.0, 0.1746, 0.05286, 0.1022, 1.0, 0.1746, 0.05286, 0.1022, 1.0, 0.1746, 0.05286, 0.1022, 1.0, 0.1746, 0.05286, 0.1022, 1.0, 0.1746, 0.05286, 0.1022, 1.0, 0.1746, 0.05286, 0.1022, 1.0, 0.1746, 0.05286, 0.1022, 1.0, 0.1746, 0.05286, 0.1022, 1.0, 0.1746, 0.05286, 0.1022, 1.0, 0.1746, 0.05286, 0.1022, 1.0, 0.1746, 0.05286, 0.1022, 1.0, 0.1746, 0.05286, 0.1022, 1.0, 0.1746, 0.05286, 0.1022, 1.0, 0.1746, 0.05286, 0.1022, 1.0, 0.1746, 0.05286, 0.1022, 1.0, 0.1746, 0.05286, 0.1022, 1.0, 0.1746, 0.05286, 0.1022, 1.0, 0.1746, 0.05286, 0.1022, 1.0, 0.1746, 0.05286, 0.1022, 1.0, 0.1746, 0.05286, 0.1022, 1.0, 0.1746, 0.05286, 0.1022, 1.0, 0.1746, 0.05286, 0.1022, 1.0, 0.1746, 0.05286, 0.1022, 1.0, 0.1746, 0.05286, 0.1022, 1.0, 0.1746, 0.05286, 0.1022, 1.0, 0.1746, 0.05286, 0.1022, 1.0, 0.1746, 0.05286, 0.1022, 1.0, 0.1746, 0.05286, 0.1022, 1.0, 0.1746, 0.05286, 0.1022, 1.0, 0.1746, 0.05286, 0.1022, 1.0, 0.1746, 0.05286, 0.1022, 1.0, 0.1746, 0.05286, 0.1022, 1.0, 0.1746, 0.05286, 0.1022, 1.0, 0.1746, 0.05286, 0.1022, 1.0, 0.1746, 0.05286, 0.1022, 1.0, 0.1746, 0.05286, 0.1022, 1.0, 0.1746, 0.05286, 0.1022, 1.0, 0.1746, 0.05286, 0.1022, 1.0, 0.1746, 0.05286, 0.1022, 1.0, 0.1746, 0.05286, 0.1022, 1.0, 0.1746, 0.05286, 0.1022, 1.0, 0.1746, 0.05286, 0.1022, 1.0, 0.1746, 0.05286, 0.1022, 1.0, 0.1746, 0.05286, 0.1022, 1.0, 0.1746, 0.05286, 0.1022, 1.0, 0.1746, 0.05286, 0.1022, 1.0, 0.1746, 0.05286, 0.1022, 1.0, 0.1746, 0.05286, 0.1022, 1.0, 0.1746, 0.05286, 0.1022, 1.0, 0.1746, 0.05286, 0.1022, 1.0, 0.1746, 0.05286, 0.1022, 1.0, 0.1746, 0.05286, 0.1022, 1.0, 0.1746, 0.05286, 0.1022, 1.0, 0.1746, 0.05286, 0.1022, 1.0, 0.1746, 0.05286, 0.1022, 1.0, 0.1746, 0.05286, 0.1022, 1.0, 0.1746, 0.05286, 0.1022, 1.0, 0.1746, 0.05286, 0.1022, 1.0, 0.1746, 0.05286, 0.1022, 1.0, 0.1746, 0.05286, 0.1022, 1.0, 0.1746, 0.05286, 0.1022, 1.0, 0.1746, 0.05286, 0.1022, 1.0, 0.1746, 0.05286, 0.1022, 1.0, 0.1746, 0.05286, 0.1022, 1.0, 0.1746, 0.05286, 0.1022, 1.0, 0.1746, 0.05286, 0.1022, 1.0, 0.1746, 0.05286, 0.1022, 1.0, 0.1746, 0.05286, 0.1022, 1.0, 0.1746, 0.05286, 0.1022, 1.0, 0.1746, 0.05286, 0.1022, 1.0, 0.1746, 0.05286, 0.1022, 1.0, 0.1746, 0.05286, 0.1022, 1.0, 0.1746, 0.05286, 0.1022, 1.0, 0.1746, 0.05286, 0.1022, 1.0, 0.1746, 0.05286, 0.1022, 1.0, 0.1746, 0.05286, 0.1022, 1.0, 0.1746, 0.05286, 0.1022, 1.0, 0.1746, 0.05286, 0.1022, 1.0, 0.1746, 0.05286, 0.1022, 1.0, 0.1746, 0.05286, 0.1022, 1.0, 0.1746, 0.05286, 0.1022, 1.0, 0.1746, 0.05286, 0.1022, 1.0, 0.1746, 0.05286, 0.1022, 1.0, 0.1746, 0.05286, 0.1022, 1.0, 0.1746, 0.05286, 0.1022, 1.0, 0.1746, 0.05286, 0.1022, 1.0, 0.1746, 0.05286, 0.1022, 1.0, 0.1746, 0.05286, 0.1022, 1.0, 0.1746, 0.05286, 0.1022, 1.0, 0.1746, 0.05286, 0.1022, 1.0, 0.1746, 0.05286, 0.1022, 1.0, 0.1746, 0.05286, 0.1022, 1.0, 0.1746, 0.05286, 0.1022, 1.0, 0.1746, 0.05286, 0.1022, 1.0, 0.1746, 0.05286, 0.1022, 1.0, 0.1746, 0.05286, 0.1022, 1.0, 0.1746, 0.05286, 0.1022, 1.0, 0.1746, 0.05286, 0.1022, 1.0, 0.1746, 0.05286, 0.1022, 1.0, 0.1746, 0.05286, 0.1022, 1.0, 0.1746, 0.05286, 0.1022, 1.0, 0.1746, 0.05286, 0.1022, 1.0, 0.1746, 0.05286, 0.1022, 1.0, 0.1746, 0.05286, 0.1022, 1.0, 0.1746, 0.05286, 0.1022, 1.0, 0.1746, 0.05286, 0.1022, 1.0, 0.1746, 0.05286, 0.1022, 1.0, 0.1746, 0.05286, 0.1022, 1.0, 0.1746, 0.05286, 0.1022, 1.0, 0.1746, 0.05286, 0.1022, 1.0, 0.1746, 0.05286, 0.1022, 1.0, 0.1746, 0.05286, 0.1022, 1.0, 0.1746, 0.05286, 0.1022, 1.0, 0.1746, 0.05286, 0.1022, 1.0, 0.1746, 0.05286, 0.1022, 1.0, 0.1746, 0.05286, 0.1022, 1.0, 0.1746, 0.05286, 0.1022, 1.0, 0.1746, 0.05286, 0.1022, 1.0, 0.1746, 0.05286, 0.1022, 1.0, 0.1746, 0.05286, 0.1022, 1.0, 0.1746, 0.05286, 0.1022, 1.0, 0.1746, 0.05286, 0.1022, 1.0, 0.1746, 0.05286, 0.1022, 1.0, 0.1746, 0.05286, 0.1022, 1.0, 0.1746, 0.05286, 0.1022, 1.0, 0.1746, 0.05286, 0.1022, 1.0, 0.1746, 0.05286, 0.1022, 1.0, 0.1746, 0.05286, 0.1022, 1.0, 0.1746, 0.05286, 0.1022, 1.0, 0.1746, 0.05286, 0.1022, 1.0, 0.1746, 0.05286, 0.1022, 1.0, 0.1746, 0.05286, 0.1022, 1.0, 0.1746, 0.05286, 0.1022, 1.0, 0.1746, 0.05286, 0.1022, 1.0, 0.1746, 0.05286, 0.1022, 1.0, 0.1746, 0.05286, 0.1022, 1.0, 0.1746, 0.05286, 0.1022, 1.0, 0.1746, 0.05286, 0.1022, 1.0, 0.1746, 0.05286, 0.1022, 1.0, 0.1746, 0.05286, 0.1022, 1.0, 0.1746, 0.05286, 0.1022, 1.0, 0.1746, 0.05286, 0.1022, 1.0, 0.1746, 0.05286, 0.1022, 1.0, 0.1746, 0.05286, 0.1022, 1.0, 0.1746, 0.05286, 0.1022, 1.0, 0.1746, 0.05286, 0.1022, 1.0, 0.1746, 0.05286, 0.1022, 1.0, 0.1746, 0.05286, 0.1022, 1.0, 0.1746, 0.05286, 0.1022, 1.0, 0.1746, 0.05286, 0.1022, 1.0, 0.1746, 0.05286, 0.1022, 1.0, 0.1746, 0.05286, 0.1022, 1.0, 0.1746, 0.05286, 0.1022, 1.0, 0.1746, 0.05286, 0.1022, 1.0, 0.1746, 0.05286, 0.1022, 1.0, 0.1746, 0.05286, 0.1022, 1.0, 0.1746, 0.05286, 0.1022, 1.0, 0.1746, 0.05286, 0.1022, 1.0, 0.1746, 0.05286, 0.1022, 1.0, 0.1746, 0.05286, 0.1022, 1.0, 0.1746, 0.05286, 0.1022, 1.0, 0.1746, 0.05286, 0.1022, 1.0, 0.1746, 0.05286, 0.1022, 1.0, 0.1746, 0.05286, 0.1022, 1.0, 0.1746, 0.05286, 0.1022, 1.0, 0.1746, 0.05286, 0.1022, 1.0, 0.1746, 0.05286, 0.1022, 1.0, 0.1746, 0.05286, 0.1022, 1.0, 0.1746, 0.05286, 0.1022, 1.0, 0.1746, 0.05286, 0.1022, 1.0, 0.1746, 0.05286, 0.1022, 1.0, 0.1746, 0.05286, 0.1022, 1.0, 0.1746, 0.05286, 0.1022, 1.0, 0.1746, 0.05286, 0.1022, 1.0, 0.1746, 0.05286, 0.1022, 1.0, 0.1746, 0.05286, 0.1022, 1.0, 0.1746, 0.05286, 0.1022, 1.0, 0.1746, 0.05286, 0.1022, 1.0, 0.1746, 0.05286, 0.1022, 1.0, 0.1746, 0.05286, 0.1022, 1.0, 0.1746, 0.05286, 0.1022, 1.0, 0.1746, 0.05286, 0.1022, 1.0, 0.1746, 0.05286, 0.1022, 1.0, 0.1746, 0.05286, 0.1022, 1.0, 0.1746, 0.05286, 0.1022, 1.0, 0.1746, 0.05286, 0.1022, 1.0, 0.1746, 0.05286, 0.1022, 1.0, 0.1746, 0.05286, 0.1022, 1.0, 0.1746, 0.05286, 0.1022, 1.0, 0.1746, 0.05286, 0.1022, 1.0, 0.1746, 0.05286, 0.1022, 1.0, 0.1746, 0.05286, 0.1022, 1.0, 0.1746, 0.05286, 0.1022, 1.0, 0.1746, 0.05286, 0.1022, 1.0, 0.1746, 0.05286, 0.1022, 1.0, 0.1746, 0.05286, 0.1022, 1.0, 0.1746, 0.05286, 0.1022, 1.0, 0.1746, 0.05286, 0.1022, 1.0, 0.1746, 0.05286, 0.1022, 1.0, 0.1746, 0.05286, 0.1022, 1.0, 0.1746, 0.05286, 0.1022, 1.0, 0.1746, 0.05286, 0.1022, 1.0, 0.1746, 0.05286, 0.1022, 1.0, 0.1746, 0.05286, 0.1022, 1.0, 0.1746, 0.05286, 0.1022, 1.0, 0.1746, 0.05286, 0.1022, 1.0, 0.1746, 0.05286, 0.1022, 1.0, 0.1746, 0.05286, 0.1022, 1.0, 0.1746, 0.05286, 0.1022, 1.0, 0.1746, 0.05286, 0.1022, 1.0, 0.1746, 0.05286, 0.1022, 1.0, 0.1746, 0.05286, 0.1022, 1.0, 0.1746, 0.05286, 0.1022, 1.0, 0.1746, 0.05286, 0.1022, 1.0, 0.1746, 0.05286, 0.1022, 1.0, 0.1746, 0.05286, 0.1022, 1.0, 0.1746, 0.05286, 0.1022, 1.0, 0.1746, 0.05286, 0.1022, 1.0, 0.1746, 0.05286, 0.1022, 1.0, 0.1746, 0.05286, 0.1022, 1.0, 0.1746, 0.05286, 0.1022, 1.0, 0.1746, 0.05286, 0.1022, 1.0, 0.1746, 0.05286, 0.1022, 1.0, 0.1746, 0.05286, 0.1022, 1.0, 0.1746, 0.05286, 0.1022, 1.0, 0.1746, 0.05286, 0.1022, 1.0, 0.1746, 0.05286, 0.1022, 1.0, 0.1746, 0.05286, 0.1022, 1.0, 0.1746, 0.05286, 0.1022, 1.0, 0.1746, 0.05286, 0.1022, 1.0, 0.1746, 0.05286, 0.1022, 1.0, 0.1746, 0.05286, 0.1022, 1.0, 0.1746, 0.05286, 0.1022, 1.0, 0.1746, 0.05286, 0.1022, 1.0, 0.1746, 0.05286, 0.1022, 1.0, 0.1746, 0.05286, 0.1022, 1.0, 0.1746, 0.05286, 0.1022, 1.0, 0.1746, 0.05286, 0.1022, 1.0, 0.1746, 0.05286, 0.1022, 1.0, 0.1746, 0.05286, 0.1022, 1.0, 0.1746, 0.05286, 0.1022, 1.0, 0.1746, 0.05286, 0.1022, 1.0, 0.1746, 0.05286, 0.1022, 1.0, 0.1746, 0.05286, 0.1022, 1.0, 0.1746, 0.05286, 0.1022, 1.0, 0.1746, 0.05286, 0.1022, 1.0, 0.1746, 0.05286, 0.1022, 1.0])
me_upperleg.materials.append(mat_vcol_shiny)
me_upperleg.use_remesh_preserve_volume = False
me_upperleg.use_remesh_preserve_attributes = False
me_upperleg.use_mirror_vertex_groups = False
me_upperleg.update()
me_hip = bpy.data.meshes.new('Hip')
me_hip.from_pydata([(-1.788e-07, 2.37, 0.0), (-0.866, 1.87, 0.0), (-1.0, 1.37, 0.0), (-0.5, 0.5039, 0.0), (-3.298e-07, 0.3699, 0.0), (0.5, 0.5039, 0.0), (0.866, 0.8699, 0.0), (1.0, 1.37, 0.0), (0.866, 1.87, 0.0), (0.772, 0.4232, 0.0), (-1.788e-07, 1.87, 0.866), (-1.788e-07, 2.236, 0.5), (-1.788e-07, 2.336, 0.2588), (0.1294, 1.594, 0.9659), (0.25, 1.803, 0.866), (0.3536, 1.982, 0.7071), (0.433, 2.12, 0.5), (0.483, 2.206, 0.2588), (0.5, 2.236, 7.55e-08), (0.2241, 1.499, 0.9659), (0.433, 1.62, 0.866), (0.6124, 1.723, 0.7071), (0.75, 1.803, 0.5), (0.8365, 1.853, 0.2588), (0.2588, 1.37, 0.9659), (0.5, 1.37, 0.866), (0.7071, 1.37, 0.7071), (0.866, 1.37, 0.5), (0.9659, 1.37, 0.2588), (0.2241, 1.24, 0.9659), (0.433, 1.12, 0.866), (0.6124, 1.016, 0.7071), (0.75, 0.9369, 0.5), (0.8365, 0.8869, 0.2588), (0.1294, 1.101, 0.9659), (-1.724e-07, 1.099, 0.9735), (-1.724e-07, 0.3327, 0.8596), (-1.724e-07, 0.6744, 0.8406), (0.4452, 0.0, 0.866), (0.3789, 0.6059, 0.791), (0.8024, 0.0, 0.5), (0.5805, 0.6143, 0.5), (-0.433, 1.12, 0.866), (-0.75, 0.9369, 0.5), (-0.8365, 0.8869, 0.2588), (-0.2588, 1.37, 0.9659), (-0.5, 1.37, 0.866), (-0.7071, 1.37, 0.7071), (-0.866, 1.37, 0.5), (-0.9659, 1.37, 0.2588), (-0.2241, 1.499, 0.9659), (-0.433, 1.62, 0.866), (-0.6124, 1.723, 0.7071), (-0.75, 1.803, 0.5), (-0.8365, 1.853, 0.2588), (-0.1294, 1.594, 0.9659), (-0.25, 1.803, 0.866), (-0.3536, 1.982, 0.7071), (-0.433, 2.12, 0.5), (-0.483, 2.206, 0.2588), (-0.5, 2.236, 7.55e-08), (-1.788e-07, 1.37, 1.0), (-1.426e-07, 1.629, 0.9659), (-4.57e-08, 2.077, 0.7071), (-0.866, 0.8699, 0.0), (-0.772, 0.4232, 0.0), (-0.2241, 1.24, 0.9659), (-0.6124, 1.016, 0.7071), (-0.1294, 1.101, 0.9659), (4.172e-07, 0.0, 0.9795), (-0.4452, 0.0, 0.866), (-0.3789, 0.6059, 0.791), (-0.8024, 0.0, 0.5), (-0.5805, 0.6143, 0.5), (1.006, 0.0, -1.192e-07), (-1.006, 0.0, -1.192e-07), (0.4057, 0.0, -0.6295), (0.7701, 0.0, -0.4123), (4.172e-07, 0.0, -0.7598), (-0.4057, 0.0, -0.6295), (-0.7701, 0.0, -0.4123), (0.2816, 0.267, 0.0), (-0.2816, 0.267, 0.0), (0.4057, 0.1725, -0.6295), (0.7701, 0.1725, -0.4123), (4.172e-07, 0.1725, -0.7598), (-0.4057, 0.1725, -0.6295), (-0.7701, 0.1725, -0.4123), (0.9444, 0.1725, -7.451e-09), (-0.9444, 0.1725, -7.451e-09), (-1.078, -2.384e-07, 0.6221), (-1.89e-07, -9.01e-08, 1.244), (-1.244, -2.384e-07, 1.773e-07), (-0.6221, -2.384e-07, -1.078), (-3.769e-07, -3.867e-07, -1.244), (0.6221, -2.384e-07, -1.078), (1.078, -2.384e-07, -0.6221), (1.244, -2.384e-07, -4.16e-07), (1.078, -2.384e-07, 0.6221), (0.6221, -2.384e-07, 1.078), (-0.6221, -2.384e-07, 1.078), (-1.078, -2.384e-07, -0.6221)], [], [(60, 0, 18, 8, 7, 6, 5, 4, 3, 64, 2, 1), (3, 4, 5, 6, 9, 81, 82, 65, 64), (62, 61, 13), (12, 11, 16, 17), (10, 62, 13, 14), (0, 12, 17, 18), (63, 10, 14, 15), (11, 63, 15, 16), (18, 17, 23, 8), (15, 14, 20, 21), (16, 15, 21, 22), (13, 61, 19), (17, 16, 22, 23), (14, 13, 19, 20), (23, 22, 27, 28), (20, 19, 24, 25), (8, 23, 28, 7), (21, 20, 25, 26), (22, 21, 26, 27), (19, 61, 24), (27, 26, 31, 32), (24, 61, 29), (28, 27, 32, 33), (25, 24, 29, 30), (7, 28, 33, 6), (26, 25, 30, 31), (29, 61, 34), (34, 61, 35), (35, 61, 68), (68, 61, 66), (66, 61, 45), (44, 43, 48, 49), (42, 66, 45, 46), (64, 44, 49, 2), (67, 42, 46, 47), (43, 67, 47, 48), (48, 47, 52, 53), (45, 61, 50), (49, 48, 53, 54), (46, 45, 50, 51), (2, 49, 54, 1), (47, 46, 51, 52), (51, 50, 55, 56), (1, 54, 59, 60), (52, 51, 56, 57), (53, 52, 57, 58), (50, 61, 55), (54, 53, 58, 59), (55, 61, 62), (59, 58, 11, 12), (56, 55, 62, 10), (60, 59, 12, 0), (57, 56, 10, 63), (58, 57, 63, 11), (36, 38, 39), (38, 36, 69), (36, 39, 37), (40, 41, 39), (40, 88, 9), (41, 33, 32), (41, 32, 31), (34, 37, 39), (39, 30, 34), (30, 29, 34), (34, 35, 37), (31, 30, 39), (39, 41, 31), (40, 39, 38), (40, 9, 41), (6, 33, 9), (9, 33, 41), (36, 71, 70), (70, 69, 36), (36, 37, 71), (72, 71, 73), (89, 75, 72), (73, 43, 44), (73, 67, 43), (68, 71, 37), (71, 68, 42), (42, 68, 66), (68, 37, 35), (67, 71, 42), (71, 67, 73), (72, 70, 71), (72, 73, 65), (64, 65, 44), (65, 73, 44), (74, 40, 38, 69, 70, 72, 75), (74, 75, 80, 79, 78, 76, 77), (79, 80, 87, 86), (76, 78, 85, 83), (78, 79, 86, 85), (77, 76, 83, 84), (86, 87, 89, 88, 84, 83, 85), (72, 65, 89), (75, 89, 87, 80), (9, 88, 89, 65, 82, 81), (40, 74, 88), (77, 84, 88, 74), (95, 94, 93, 101, 92, 90, 100, 91, 99, 98, 97, 96)])
_uv = me_hip.uv_layers.new(name='UVMap')
_uv.uv.foreach_set('vector', [0.0, 0.0, 0.0, 0.0, 0.0, 0.0, 0.0, 0.0, 0.0, 0.0, 0.0, 0.0, 0.0, 0.0, 0.0, 0.0, 0.0, 0.0, 0.0, 0.0, 0.0, 0.0, 0.0, 0.0, 0.0, 0.0, 0.0, 0.0, 0.0, 0.0, 0.0, 0.0, 0.0, 0.0, 0.0, 0.0, 0.0, 0.0, 0.0, 0.0, 0.0, 0.0, 0.75, 0.9167, 0.7083, 1.0, 0.6667, 0.9167, 0.75, 0.5833, 0.75, 0.6667, 0.6667, 0.6667, 0.6667, 0.5833, 0.75, 0.8333, 0.75, 0.9167, 0.6667, 0.9167, 0.6667, 0.8333, 0.75, 0.5, 0.75, 0.5833, 0.6667, 0.5833, 0.6667, 0.5, 0.75, 0.75, 0.75, 0.8333, 0.6667, 0.8333, 0.6667, 0.75, 0.75, 0.6667, 0.75, 0.75, 0.6667, 0.75, 0.6667, 0.6667, 0.6667, 0.5, 0.6667, 0.5833, 0.5833, 0.5833, 0.5833, 0.5, 0.6667, 0.75, 0.6667, 0.8333, 0.5833, 0.8333, 0.5833, 0.75, 0.6667, 0.6667, 0.6667, 0.75, 0.5833, 0.75, 0.5833, 0.6667, 0.6667, 0.9167, 0.625, 1.0, 0.5833, 0.9167, 0.6667, 0.5833, 0.6667, 0.6667, 0.5833, 0.6667, 0.5833, 0.5833, 0.6667, 0.8333, 0.6667, 0.9167, 0.5833, 0.9167, 0.5833, 0.8333, 0.5833, 0.5833, 0.5833, 0.6667, 0.5, 0.6667, 0.5, 0.5833, 0.5833, 0.8333, 0.5833, 0.9167, 0.5, 0.9167, 0.5, 0.8333, 0.5833, 0.5, 0.5833, 0.5833, 0.5, 0.5833, 0.5, 0.5, 0.5833, 0.75, 0.5833, 0.8333, 0.5, 0.8333, 0.5, 0.75, 0.5833, 0.6667, 0.5833, 0.75, 0.5, 0.75, 0.5, 0.6667, 0.5833, 0.9167, 0.5417, 1.0, 0.5, 0.9167, 0.5, 0.6667, 0.5, 0.75, 0.4167, 0.75, 0.4167, 0.6667, 0.5, 0.9167, 0.4583, 1.0, 0.4167, 0.9167, 0.5, 0.5833, 0.5, 0.6667, 0.4167, 0.6667, 0.4167, 0.5833, 0.5, 0.8333, 0.5, 0.9167, 0.4167, 0.9167, 0.4167, 0.8333, 0.5, 0.5, 0.5, 0.5833, 0.4167, 0.5833, 0.4167, 0.5, 0.5, 0.75, 0.5, 0.8333, 0.4167, 0.8333, 0.4167, 0.75, 0.4167, 0.9167, 0.375, 1.0, 0.3333, 0.9167, 0.3333, 0.9167, 0.2917, 1.0, 0.25, 0.9167, 0.25, 0.9167, 0.2083, 1.0, 0.1667, 0.9167, 0.1667, 0.9167, 0.125, 1.0, 0.08333, 0.9167, 0.08333, 0.9167, 0.04167, 1.0, 0.0, 0.9167, 0.08333, 0.5833, 0.08333, 0.6667, 0.0, 0.6667, 0.0, 0.5833, 0.08333, 0.8333, 0.08333, 0.9167, 0.0, 0.9167, 0.0, 0.8333, 0.08333, 0.5, 0.08333, 0.5833, 0.0, 0.5833, 0.0, 0.5, 0.08333, 0.75, 0.08333, 0.8333, 0.0, 0.8333, 0.0, 0.75, 0.08333, 0.6667, 0.08333, 0.75, 0.0, 0.75, 0.0, 0.6667, 1.0, 0.6667, 1.0, 0.75, 0.9167, 0.75, 0.9167, 0.6667, 1.0, 0.9167, 0.9583, 1.0, 0.9167, 0.9167, 1.0, 0.5833, 1.0, 0.6667, 0.9167, 0.6667, 0.9167, 0.5833, 1.0, 0.8333, 1.0, 0.9167, 0.9167, 0.9167, 0.9167, 0.8333, 1.0, 0.5, 1.0, 0.5833, 0.9167, 0.5833, 0.9167, 0.5, 1.0, 0.75, 1.0, 0.8333, 0.9167, 0.8333, 0.9167, 0.75, 0.9167, 0.8333, 0.9167, 0.9167, 0.8333, 0.9167, 0.8333, 0.8333, 0.9167, 0.5, 0.9167, 0.5833, 0.8333, 0.5833, 0.8333, 0.5, 0.9167, 0.75, 0.9167, 0.8333, 0.8333, 0.8333, 0.8333, 0.75, 0.9167, 0.6667, 0.9167, 0.75, 0.8333, 0.75, 0.8333, 0.6667, 0.9167, 0.9167, 0.875, 1.0, 0.8333, 0.9167, 0.9167, 0.5833, 0.9167, 0.6667, 0.8333, 0.6667, 0.8333, 0.5833, 0.8333, 0.9167, 0.7917, 1.0, 0.75, 0.9167, 0.8333, 0.5833, 0.8333, 0.6667, 0.75, 0.6667, 0.75, 0.5833, 0.8333, 0.8333, 0.8333, 0.9167, 0.75, 0.9167, 0.75, 0.8333, 0.8333, 0.5, 0.8333, 0.5833, 0.75, 0.5833, 0.75, 0.5, 0.8333, 0.75, 0.8333, 0.8333, 0.75, 0.8333, 0.75, 0.75, 0.8333, 0.6667, 0.8333, 0.75, 0.75, 0.75, 0.75, 0.6667, 0.0, 0.0, 0.0, 0.0, 0.0, 0.0, 0.0, 0.0, 0.0, 0.0, 0.0, 0.0, 0.0, 0.0, 0.0, 0.0, 0.0, 0.0, 0.0, 0.0, 0.0, 0.0, 0.0, 0.0, 0.0, 0.0, 0.0, 0.0, 0.0, 0.0, 0.0, 0.0, 0.4167, 0.5833, 0.4167, 0.6667, 0.0, 0.0, 0.4167, 0.6667, 0.4167, 0.75, 0.3333, 0.9167, 0.0, 0.0, 0.0, 0.0, 0.0, 0.0, 0.4167, 0.8333, 0.3333, 0.9167, 0.4167, 0.8333, 0.4167, 0.9167, 0.3333, 0.9167, 0.3333, 0.9167, 0.25, 0.9167, 0.0, 0.0, 0.4167, 0.75, 0.4167, 0.8333, 0.0, 0.0, 0.0, 0.0, 0.0, 0.0, 0.4167, 0.75, 0.0, 0.0, 0.0, 0.0, 0.0, 0.0, 0.0, 0.0, 0.0, 0.0, 0.0, 0.0, 0.4167, 0.5, 0.4167, 0.5833, 0.0, 0.0, 0.0, 0.0, 0.4167, 0.5833, 0.0, 0.0, 0.0, 0.0, 0.0, 0.0, 0.0, 0.0, 0.0, 0.0, 0.0, 0.0, 0.0, 0.0, 0.0, 0.0, 0.0, 0.0, 0.0, 0.0, 0.0, 0.0, 0.0, 0.0, 0.0, 0.0, 0.0, 0.0, 0.0, 0.0, 0.0, 0.0, 0.0, 0.0, 0.4167, 0.6667, 0.4167, 0.5833, 0.0, 0.0, 0.4167, 0.75, 0.4167, 0.6667, 0.3333, 0.9167, 0.0, 0.0, 0.0, 0.0, 0.0, 0.0, 0.3333, 0.9167, 0.4167, 0.8333, 0.4167, 0.8333, 0.3333, 0.9167, 0.4167, 0.9167, 0.3333, 0.9167, 0.0, 0.0, 0.25, 0.9167, 0.4167, 0.75, 0.0, 0.0, 0.4167, 0.8333, 0.0, 0.0, 0.4167, 0.75, 0.0, 0.0, 0.0, 0.0, 0.0, 0.0, 0.0, 0.0, 0.0, 0.0, 0.0, 0.0, 0.0, 0.0, 0.4167, 0.5, 0.0, 0.0, 0.4167, 0.5833, 0.0, 0.0, 0.0, 0.0, 0.4167, 0.5833, 0.0, 0.0, 0.0, 0.0, 0.0, 0.0, 0.0, 0.0, 0.0, 0.0, 0.0, 0.0, 0.0, 0.0, 0.0, 0.0, 0.0, 0.0, 0.0, 0.0, 0.0, 0.0, 0.0, 0.0, 0.0, 0.0, 0.0, 0.0, 0.0, 0.0, 0.0, 0.0, 0.0, 0.0, 0.0, 0.0, 0.0, 0.0, 0.0, 0.0, 0.0, 0.0, 0.0, 0.0, 0.0, 0.0, 0.0, 0.0, 0.0, 0.0, 0.0, 0.0, 0.0, 0.0, 0.0, 0.0, 0.0, 0.0, 0.0, 0.0, 0.0, 0.0, 0.0, 0.0, 0.0, 0.0, 0.0, 0.0, 0.0, 0.0, 0.0, 0.0, 0.0, 0.0, 0.0, 0.0, 0.0, 0.0, 0.0, 0.0, 0.0, 0.0, 0.0, 0.0, 0.0, 0.0, 0.0, 0.0, 0.0, 0.0, 0.0, 0.0, 0.0, 0.0, 0.0, 0.0, 0.0, 0.0, 0.0, 0.0, 0.0, 0.0, 0.0, 0.0, 0.0, 0.0, 0.0, 0.0, 0.0, 0.0, 0.0, 0.0, 0.0, 0.0, 0.0, 0.0, 0.0, 0.0, 0.0, 0.0, 0.0, 0.0, 0.0, 0.0, 0.0, 0.0, 0.0, 0.0, 0.0, 0.0, 0.0, 0.0, 0.0, 0.0, 0.0, 0.0, 0.0, 0.0])
_ca = me_hip.color_attributes.new('Col', 'BYTE_COLOR', 'CORNER')
_ca.data.foreach_set('color', [0.305, 0.02956, 0.02956, 1.0, 0.305, 0.02956, 0.02956, 1.0, 0.305, 0.02956, 0.02956, 1.0, 0.305, 0.02956, 0.02956, 1.0, 0.305, 0.02956, 0.02956, 1.0, 0.305, 0.02956, 0.02956, 1.0, 0.305, 0.02956, 0.02956, 1.0, 0.305, 0.02956, 0.02956, 1.0, 0.305, 0.02956, 0.02956, 1.0, 0.305, 0.02956, 0.02956, 1.0, 0.305, 0.02956, 0.02956, 1.0, 0.305, 0.02956, 0.02956, 1.0, 0.305, 0.02956, 0.02956, 1.0, 0.305, 0.02956, 0.02956, 1.0, 0.305, 0.02956, 0.02956, 1.0, 0.305, 0.02956, 0.02956, 1.0, 0.305, 0.02956, 0.02956, 1.0, 0.305, 0.02956, 0.02956, 1.0, 0.305, 0.02956, 0.02956, 1.0, 0.305, 0.02956, 0.02956, 1.0, 0.305, 0.02956, 0.02956, 1.0, 0.305, 0.02956, 0.02956, 1.0, 0.305, 0.02956, 0.02956, 1.0, 0.305, 0.02956, 0.02956, 1.0, 0.305, 0.02956, 0.02956, 1.0, 0.305, 0.02956, 0.02956, 1.0, 0.305, 0.02956, 0.02956, 1.0, 0.305, 0.02956, 0.02956, 1.0, 0.305, 0.02956, 0.02956, 1.0, 0.305, 0.02956, 0.02956, 1.0, 0.305, 0.02956, 0.02956, 1.0, 0.305, 0.02956, 0.02956, 1.0, 0.305, 0.02956, 0.02956, 1.0, 0.305, 0.02956, 0.02956, 1.0, 0.305, 0.02956, 0.02956, 1.0, 0.305, 0.02956, 0.02956, 1.0, 0.305, 0.02956, 0.02956, 1.0, 0.305, 0.02956, 0.02956, 1.0, 0.305, 0.02956, 0.02956, 1.0, 0.305, 0.02956, 0.02956, 1.0, 0.305, 0.02956, 0.02956, 1.0, 0.305, 0.02956, 0.02956, 1.0, 0.305, 0.02956, 0.02956, 1.0, 0.305, 0.02956, 0.02956, 1.0, 0.305, 0.02956, 0.02956, 1.0, 0.305, 0.02956, 0.02956, 1.0, 0.305, 0.02956, 0.02956, 1.0, 0.305, 0.02956, 0.02956, 1.0, 0.305, 0.02956, 0.02956, 1.0, 0.305, 0.02956, 0.02956, 1.0, 0.305, 0.02956, 0.02956, 1.0, 0.305, 0.02956, 0.02956, 1.0, 0.305, 0.02956, 0.02956, 1.0, 0.305, 0.02956, 0.02956, 1.0, 0.305, 0.02956, 0.02956, 1.0, 0.305, 0.02956, 0.02956, 1.0, 0.305, 0.02956, 0.02956, 1.0, 0.305, 0.02956, 0.02956, 1.0, 0.305, 0.02956, 0.02956, 1.0, 0.305, 0.02956, 0.02956, 1.0, 0.305, 0.02956, 0.02956, 1.0, 0.305, 0.02956, 0.02956, 1.0, 0.305, 0.02956, 0.02956, 1.0, 0.305, 0.02956, 0.02956, 1.0, 0.305, 0.02956, 0.02956, 1.0, 0.305, 0.02956, 0.02956, 1.0, 0.305, 0.02956, 0.02956, 1.0, 0.305, 0.02956, 0.02956, 1.0, 0.305, 0.02956, 0.02956, 1.0, 0.305, 0.02956, 0.02956, 1.0, 0.305, 0.02956, 0.02956, 1.0, 0.305, 0.02956, 0.02956, 1.0, 0.305, 0.02956, 0.02956, 1.0, 0.305, 0.02956, 0.02956, 1.0, 0.305, 0.02956, 0.02956, 1.0, 0.305, 0.02956, 0.02956, 1.0, 0.305, 0.02956, 0.02956, 1.0, 0.305, 0.02956, 0.02956, 1.0, 0.305, 0.02956, 0.02956, 1.0, 0.305, 0.02956, 0.02956, 1.0, 0.305, 0.02956, 0.02956, 1.0, 0.305, 0.02956, 0.02956, 1.0, 0.305, 0.02956, 0.02956, 1.0, 0.305, 0.02956, 0.02956, 1.0, 0.305, 0.02956, 0.02956, 1.0, 0.305, 0.02956, 0.02956, 1.0, 0.305, 0.02956, 0.02956, 1.0, 0.305, 0.02956, 0.02956, 1.0, 0.305, 0.02956, 0.02956, 1.0, 0.305, 0.02956, 0.02956, 1.0, 0.305, 0.02956, 0.02956, 1.0, 0.305, 0.02956, 0.02956, 1.0, 0.305, 0.02956, 0.02956, 1.0, 0.305, 0.02956, 0.02956, 1.0, 0.305, 0.02956, 0.02956, 1.0, 0.305, 0.02956, 0.02956, 1.0, 0.305, 0.02956, 0.02956, 1.0, 0.305, 0.02956, 0.02956, 1.0, 0.305, 0.02956, 0.02956, 1.0, 0.305, 0.02956, 0.02956, 1.0, 0.305, 0.02956, 0.02956, 1.0, 0.305, 0.02956, 0.02956, 1.0, 0.305, 0.02956, 0.02956, 1.0, 0.305, 0.02956, 0.02956, 1.0, 0.305, 0.02956, 0.02956, 1.0, 0.305, 0.02956, 0.02956, 1.0, 0.305, 0.02956, 0.02956, 1.0, 0.305, 0.02956, 0.02956, 1.0, 0.305, 0.02956, 0.02956, 1.0, 0.305, 0.02956, 0.02956, 1.0, 0.305, 0.02956, 0.02956, 1.0, 0.305, 0.02956, 0.02956, 1.0, 0.305, 0.02956, 0.02956, 1.0, 0.305, 0.02956, 0.02956, 1.0, 0.305, 0.02956, 0.02956, 1.0, 0.305, 0.02956, 0.02956, 1.0, 0.305, 0.02956, 0.02956, 1.0, 0.305, 0.02956, 0.02956, 1.0, 0.305, 0.02956, 0.02956, 1.0, 0.305, 0.02956, 0.02956, 1.0, 0.305, 0.02956, 0.02956, 1.0, 0.305, 0.02956, 0.02956, 1.0, 0.305, 0.02956, 0.02956, 1.0, 0.305, 0.02956, 0.02956, 1.0, 0.305, 0.02956, 0.02956, 1.0, 0.305, 0.02956, 0.02956, 1.0, 0.305, 0.02956, 0.02956, 1.0, 0.305, 0.02956, 0.02956, 1.0, 0.305, 0.02956, 0.02956, 1.0, 0.305, 0.02956, 0.02956, 1.0, 0.305, 0.02956, 0.02956, 1.0, 0.305, 0.02956, 0.02956, 1.0, 0.305, 0.02956, 0.02956, 1.0, 0.305, 0.02956, 0.02956, 1.0, 0.305, 0.02956, 0.02956, 1.0, 0.305, 0.02956, 0.02956, 1.0, 0.305, 0.02956, 0.02956, 1.0, 0.305, 0.02956, 0.02956, 1.0, 0.305, 0.02956, 0.02956, 1.0, 0.305, 0.02956, 0.02956, 1.0, 0.305, 0.02956, 0.02956, 1.0, 0.305, 0.02956, 0.02956, 1.0, 0.305, 0.02956, 0.02956, 1.0, 0.305, 0.02956, 0.02956, 1.0, 0.305, 0.02956, 0.02956, 1.0, 0.305, 0.02956, 0.02956, 1.0, 0.305, 0.02956, 0.02956, 1.0, 0.305, 0.02956, 0.02956, 1.0, 0.305, 0.02956, 0.02956, 1.0, 0.305, 0.02956, 0.02956, 1.0, 0.305, 0.02956, 0.02956, 1.0, 0.305, 0.02956, 0.02956, 1.0, 0.305, 0.02956, 0.02956, 1.0, 0.305, 0.02956, 0.02956, 1.0, 0.305, 0.02956, 0.02956, 1.0, 0.305, 0.02956, 0.02956, 1.0, 0.305, 0.02956, 0.02956, 1.0, 0.305, 0.02956, 0.02956, 1.0, 0.305, 0.02956, 0.02956, 1.0, 0.305, 0.02956, 0.02956, 1.0, 0.305, 0.02956, 0.02956, 1.0, 0.305, 0.02956, 0.02956, 1.0, 0.305, 0.02956, 0.02956, 1.0, 0.305, 0.02956, 0.02956, 1.0, 0.305, 0.02956, 0.02956, 1.0, 0.305, 0.02956, 0.02956, 1.0, 0.305, 0.02956, 0.02956, 1.0, 0.305, 0.02956, 0.02956, 1.0, 0.305, 0.02956, 0.02956, 1.0, 0.305, 0.02956, 0.02956, 1.0, 0.305, 0.02956, 0.02956, 1.0, 0.305, 0.02956, 0.02956, 1.0, 0.305, 0.02956, 0.02956, 1.0, 0.305, 0.02956, 0.02956, 1.0, 0.305, 0.02956, 0.02956, 1.0, 0.305, 0.02956, 0.02956, 1.0, 0.305, 0.02956, 0.02956, 1.0, 0.305, 0.02956, 0.02956, 1.0, 0.305, 0.02956, 0.02956, 1.0, 0.305, 0.02956, 0.02956, 1.0, 0.305, 0.02956, 0.02956, 1.0, 0.305, 0.02956, 0.02956, 1.0, 0.305, 0.02956, 0.02956, 1.0, 0.305, 0.02956, 0.02956, 1.0, 0.305, 0.02956, 0.02956, 1.0, 0.305, 0.02956, 0.02956, 1.0, 0.305, 0.02956, 0.02956, 1.0, 0.305, 0.02956, 0.02956, 1.0, 0.305, 0.02956, 0.02956, 1.0, 0.305, 0.02956, 0.02956, 1.0, 0.305, 0.02956, 0.02956, 1.0, 0.305, 0.02956, 0.02956, 1.0, 0.305, 0.02956, 0.02956, 1.0, 0.305, 0.02956, 0.02956, 1.0, 0.305, 0.02956, 0.02956, 1.0, 0.305, 0.02956, 0.02956, 1.0, 0.305, 0.02956, 0.02956, 1.0, 0.305, 0.02956, 0.02956, 1.0, 0.305, 0.02956, 0.02956, 1.0, 0.305, 0.02956, 0.02956, 1.0, 0.305, 0.02956, 0.02956, 1.0, 0.305, 0.02956, 0.02956, 1.0, 0.305, 0.02956, 0.02956, 1.0, 0.305, 0.02956, 0.02956, 1.0, 0.305, 0.02956, 0.02956, 1.0, 0.305, 0.02956, 0.02956, 1.0, 0.305, 0.02956, 0.02956, 1.0, 0.305, 0.02956, 0.02956, 1.0, 0.305, 0.02956, 0.02956, 1.0, 0.305, 0.02956, 0.02956, 1.0, 0.305, 0.02956, 0.02956, 1.0, 0.305, 0.02956, 0.02956, 1.0, 0.305, 0.02956, 0.02956, 1.0, 0.305, 0.02956, 0.02956, 1.0, 0.305, 0.02956, 0.02956, 1.0, 0.305, 0.02956, 0.02956, 1.0, 0.305, 0.02956, 0.02956, 1.0, 0.305, 0.02956, 0.02956, 1.0, 0.305, 0.02956, 0.02956, 1.0, 0.305, 0.02956, 0.02956, 1.0, 0.305, 0.02956, 0.02956, 1.0, 0.305, 0.02956, 0.02956, 1.0, 0.305, 0.02956, 0.02956, 1.0, 0.305, 0.02956, 0.02956, 1.0, 0.305, 0.02956, 0.02956, 1.0, 0.305, 0.02956, 0.02956, 1.0, 0.305, 0.02956, 0.02956, 1.0, 0.305, 0.02956, 0.02956, 1.0, 0.305, 0.02956, 0.02956, 1.0, 0.305, 0.02956, 0.02956, 1.0, 0.305, 0.02956, 0.02956, 1.0, 0.305, 0.02956, 0.02956, 1.0, 0.305, 0.02956, 0.02956, 1.0, 0.305, 0.02956, 0.02956, 1.0, 0.305, 0.02956, 0.02956, 1.0, 0.305, 0.02956, 0.02956, 1.0, 0.305, 0.02956, 0.02956, 1.0, 0.305, 0.02956, 0.02956, 1.0, 0.305, 0.02956, 0.02956, 1.0, 0.305, 0.02956, 0.02956, 1.0, 0.305, 0.02956, 0.02956, 1.0, 0.305, 0.02956, 0.02956, 1.0, 0.305, 0.02956, 0.02956, 1.0, 0.305, 0.02956, 0.02956, 1.0, 0.305, 0.02956, 0.02956, 1.0, 0.305, 0.02956, 0.02956, 1.0, 0.305, 0.02956, 0.02956, 1.0, 0.305, 0.02956, 0.02956, 1.0, 0.305, 0.02956, 0.02956, 1.0, 0.305, 0.02956, 0.02956, 1.0, 0.305, 0.02956, 0.02956, 1.0, 0.305, 0.02956, 0.02956, 1.0, 0.305, 0.02956, 0.02956, 1.0, 0.305, 0.02956, 0.02956, 1.0, 0.305, 0.02956, 0.02956, 1.0, 0.305, 0.02956, 0.02956, 1.0, 0.305, 0.02956, 0.02956, 1.0, 0.305, 0.02956, 0.02956, 1.0, 0.305, 0.02956, 0.02956, 1.0, 0.305, 0.02956, 0.02956, 1.0, 0.305, 0.02956, 0.02956, 1.0, 0.305, 0.02956, 0.02956, 1.0, 0.305, 0.02956, 0.02956, 1.0, 0.305, 0.02956, 0.02956, 1.0, 0.305, 0.02956, 0.02956, 1.0, 0.305, 0.02956, 0.02956, 1.0, 0.305, 0.02956, 0.02956, 1.0, 0.305, 0.02956, 0.02956, 1.0, 0.305, 0.02956, 0.02956, 1.0, 0.305, 0.02956, 0.02956, 1.0, 0.305, 0.02956, 0.02956, 1.0, 0.305, 0.02956, 0.02956, 1.0, 0.305, 0.02956, 0.02956, 1.0, 0.305, 0.02956, 0.02956, 1.0, 0.305, 0.02956, 0.02956, 1.0, 0.305, 0.02956, 0.02956, 1.0, 0.305, 0.02956, 0.02956, 1.0, 0.305, 0.02956, 0.02956, 1.0, 0.305, 0.02956, 0.02956, 1.0, 0.305, 0.02956, 0.02956, 1.0, 0.305, 0.02956, 0.02956, 1.0, 0.305, 0.02956, 0.02956, 1.0, 0.305, 0.02956, 0.02956, 1.0, 0.305, 0.02956, 0.02956, 1.0, 0.305, 0.02956, 0.02956, 1.0, 0.305, 0.02956, 0.02956, 1.0, 0.305, 0.02956, 0.02956, 1.0, 0.305, 0.02956, 0.02956, 1.0, 0.305, 0.02956, 0.02956, 1.0, 0.305, 0.02956, 0.02956, 1.0, 0.305, 0.02956, 0.02956, 1.0, 0.305, 0.02956, 0.02956, 1.0, 0.305, 0.02956, 0.02956, 1.0, 0.305, 0.02956, 0.02956, 1.0, 0.305, 0.02956, 0.02956, 1.0, 0.305, 0.02956, 0.02956, 1.0, 0.305, 0.02956, 0.02956, 1.0, 0.305, 0.02956, 0.02956, 1.0, 0.305, 0.02956, 0.02956, 1.0, 0.305, 0.02956, 0.02956, 1.0, 0.305, 0.02956, 0.02956, 1.0, 0.305, 0.02956, 0.02956, 1.0, 0.305, 0.02956, 0.02956, 1.0, 0.305, 0.02956, 0.02956, 1.0, 0.305, 0.02956, 0.02956, 1.0, 0.305, 0.02956, 0.02956, 1.0, 0.305, 0.02956, 0.02956, 1.0, 0.305, 0.02956, 0.02956, 1.0, 0.305, 0.02956, 0.02956, 1.0, 0.305, 0.02956, 0.02956, 1.0, 0.305, 0.02956, 0.02956, 1.0, 0.305, 0.02956, 0.02956, 1.0, 0.305, 0.02956, 0.02956, 1.0, 0.305, 0.02956, 0.02956, 1.0, 0.305, 0.02956, 0.02956, 1.0, 0.305, 0.02956, 0.02956, 1.0, 0.305, 0.02956, 0.02956, 1.0, 0.305, 0.02956, 0.02956, 1.0, 0.305, 0.02956, 0.02956, 1.0, 0.305, 0.02956, 0.02956, 1.0, 0.305, 0.02956, 0.02956, 1.0, 0.305, 0.02956, 0.02956, 1.0, 0.305, 0.02956, 0.02956, 1.0, 0.305, 0.02956, 0.02956, 1.0, 0.305, 0.02956, 0.02956, 1.0, 0.305, 0.02956, 0.02956, 1.0, 0.305, 0.02956, 0.02956, 1.0, 0.305, 0.02956, 0.02956, 1.0, 0.305, 0.02956, 0.02956, 1.0, 0.305, 0.02956, 0.02956, 1.0, 0.305, 0.02956, 0.02956, 1.0, 0.305, 0.02956, 0.02956, 1.0, 0.305, 0.02956, 0.02956, 1.0, 0.305, 0.02956, 0.02956, 1.0, 0.305, 0.02956, 0.02956, 1.0, 0.305, 0.02956, 0.02956, 1.0, 0.305, 0.02956, 0.02956, 1.0, 0.305, 0.02956, 0.02956, 1.0, 0.305, 0.02956, 0.02956, 1.0, 0.305, 0.02956, 0.02956, 1.0, 0.305, 0.02956, 0.02956, 1.0, 0.305, 0.02956, 0.02956, 1.0, 0.305, 0.02956, 0.02956, 1.0, 0.305, 0.02956, 0.02956, 1.0, 0.305, 0.02956, 0.02956, 1.0, 0.305, 0.02956, 0.02956, 1.0, 0.305, 0.02956, 0.02956, 1.0, 0.305, 0.02956, 0.02956, 1.0, 0.305, 0.02956, 0.02956, 1.0, 0.305, 0.02956, 0.02956, 1.0, 0.305, 0.02956, 0.02956, 1.0, 0.305, 0.02956, 0.02956, 1.0, 0.305, 0.02956, 0.02956, 1.0, 0.305, 0.02956, 0.02956, 1.0, 0.305, 0.02956, 0.02956, 1.0, 0.305, 0.02956, 0.02956, 1.0, 0.305, 0.02956, 0.02956, 1.0, 0.305, 0.02956, 0.02956, 1.0, 0.305, 0.02956, 0.02956, 1.0, 0.305, 0.02956, 0.02956, 1.0, 0.305, 0.02956, 0.02956, 1.0, 0.305, 0.02956, 0.02956, 1.0, 0.305, 0.02956, 0.02956, 1.0, 0.305, 0.02956, 0.02956, 1.0, 0.305, 0.02956, 0.02956, 1.0, 0.305, 0.02956, 0.02956, 1.0, 0.305, 0.02956, 0.02956, 1.0, 0.305, 0.02956, 0.02956, 1.0, 0.305, 0.02956, 0.02956, 1.0, 0.305, 0.02956, 0.02956, 1.0, 0.305, 0.02956, 0.02956, 1.0, 0.305, 0.02956, 0.02956, 1.0, 0.305, 0.02956, 0.02956, 1.0, 0.305, 0.02956, 0.02956, 1.0, 0.305, 0.02956, 0.02956, 1.0, 0.305, 0.02956, 0.02956, 1.0, 0.305, 0.02956, 0.02956, 1.0, 0.305, 0.02956, 0.02956, 1.0, 0.305, 0.02956, 0.02956, 1.0, 0.305, 0.02956, 0.02956, 1.0, 0.305, 0.02956, 0.02956, 1.0, 0.305, 0.02956, 0.02956, 1.0, 0.305, 0.02956, 0.02956, 1.0, 0.305, 0.02956, 0.02956, 1.0, 0.305, 0.02956, 0.02956, 1.0, 0.305, 0.02956, 0.02956, 1.0, 0.305, 0.02956, 0.02956, 1.0, 0.305, 0.02956, 0.02956, 1.0])
me_hip.materials.append(mat_vcol_shiny)
me_hip.use_remesh_preserve_volume = False
me_hip.use_remesh_preserve_attributes = False
me_hip.use_mirror_vertex_groups = False
me_hip.update()
me_base = bpy.data.meshes.new('Base')
me_base.from_pydata([(-1.011, -2.384e-07, 0.5835), (-1.859e-07, -9.931e-08, 1.167), (-1.167, -2.384e-07, 1.641e-07), (-0.5835, -2.384e-07, -1.011), (-3.621e-07, -3.775e-07, -1.167), (0.5835, -2.384e-07, -1.011), (1.011, -2.384e-07, -0.5835), (1.167, -2.384e-07, -3.924e-07), (1.011, -2.384e-07, 0.5835), (0.5835, -2.384e-07, 1.011), (-0.5835, -2.384e-07, 1.011), (-1.011, -2.384e-07, -0.5835), (-1.134, 0.0599, 0.6545), (-1.916e-07, 0.0599, 1.309), (-1.309, 0.0599, 1.877e-07), (-0.6545, 0.0599, -1.134), (-3.893e-07, 0.0599, -1.309), (0.6545, 0.0599, -1.134), (1.134, 0.0599, -0.6545), (1.309, 0.0599, -4.365e-07), (1.134, 0.0599, 0.6545), (0.6545, 0.0599, 1.134), (-0.6545, 0.0599, 1.134), (-1.134, 0.0599, -0.6545), (-1.134, 0.2011, 0.6545), (-1.916e-07, 0.2011, 1.309), (-1.309, 0.2011, 1.877e-07), (-0.6545, 0.2011, -1.134), (-3.893e-07, 0.2011, -1.309), (0.6545, 0.2011, -1.134), (1.134, 0.2011, -0.6545), (1.309, 0.2011, -4.365e-07), (1.134, 0.2011, 0.6545), (0.6545, 0.2011, 1.134), (-0.6545, 0.2011, 1.134), (-1.134, 0.2011, -0.6545), (-1.277, 0.2011, 0.7374), (-1.958e-07, 0.2011, 1.475), (-1.475, 0.2011, 2.115e-07), (-0.7374, 0.2011, -1.277), (-4.185e-07, 0.2011, -1.475), (0.7374, 0.2011, -1.277), (1.277, 0.2011, -0.7374), (1.475, 0.2011, -4.918e-07), (1.277, 0.2011, 0.7374), (0.7374, 0.2011, 1.277), (-0.7374, 0.2011, 1.277), (-1.277, 0.2011, -0.7374), (-1.277, -0.3, 0.7374), (-1.937e-07, -0.3, 1.475), (-1.475, -0.3, 2.115e-07), (-0.7374, -0.3, -1.277), (-4.172e-07, -0.3, -1.475), (0.7374, -0.3, -1.277), (1.277, -0.3, -0.7374), (1.475, -0.3, -4.918e-07), (1.277, -0.3, 0.7374), (0.7374, -0.3, 1.277), (-0.7374, -0.3, 1.277), (-1.277, -0.3, -0.7374), (1.475, -0.3, -4.918e-07)], [], [(3, 15, 23, 11), (4, 16, 15, 3), (7, 19, 18, 6), (8, 20, 19, 7), (2, 14, 12, 0), (10, 22, 13, 1), (1, 13, 21, 9), (6, 18, 17, 5), (11, 23, 14, 2), (5, 17, 16, 4), (0, 12, 22, 10), (9, 21, 20, 8), (21, 33, 32, 20), (15, 27, 35, 23), (16, 28, 27, 15), (19, 31, 30, 18), (20, 32, 31, 19), (14, 26, 24, 12), (22, 34, 25, 13), (13, 25, 33, 21), (18, 30, 29, 17), (23, 35, 26, 14), (17, 29, 28, 16), (12, 24, 34, 22), (33, 45, 44, 32), (27, 39, 47, 35), (28, 40, 39, 27), (31, 43, 42, 30), (32, 44, 43, 31), (26, 38, 36, 24), (34, 46, 37, 25), (25, 37, 45, 33), (30, 42, 41, 29), (35, 47, 38, 26), (29, 41, 40, 28), (24, 36, 46, 34), (36, 48, 58, 46), (45, 57, 56, 44), (39, 51, 59, 47), (40, 52, 51, 39), (43, 60, 54, 42), (44, 56, 60, 43), (38, 50, 48, 36), (46, 58, 49, 37), (37, 49, 57, 45), (42, 54, 53, 41), (47, 59, 50, 38), (41, 53, 52, 40), (53, 54, 55, 56, 57, 49, 58, 48, 50, 59, 51, 52)])
_uv = me_base.uv_layers.new(name='UVMap')
_uv.uv.foreach_set('vector', [0.0, 0.0, 0.0, 0.0, 0.0, 0.0, 0.0, 0.0, 0.0, 0.0, 0.0, 0.0, 0.0, 0.0, 0.0, 0.0, 0.0, 0.0, 0.0, 0.0, 0.0, 0.0, 0.0, 0.0, 0.0, 0.0, 0.0, 0.0, 0.0, 0.0, 0.0, 0.0, 0.0, 0.0, 0.0, 0.0, 0.0, 0.0, 0.0, 0.0, 0.0, 0.0, 0.0, 0.0, 0.0, 0.0, 0.0, 0.0, 0.0, 0.0, 0.0, 0.0, 0.0, 0.0, 0.0, 0.0, 0.0, 0.0, 0.0, 0.0, 0.0, 0.0, 0.0, 0.0, 0.0, 0.0, 0.0, 0.0, 0.0, 0.0, 0.0, 0.0, 0.0, 0.0, 0.0, 0.0, 0.0, 0.0, 0.0, 0.0, 0.0, 0.0, 0.0, 0.0, 0.0, 0.0, 0.0, 0.0, 0.0, 0.0, 0.0, 0.0, 0.0, 0.0, 0.0, 0.0, 0.0, 0.0, 0.0, 0.0, 0.0, 0.0, 0.0, 0.0, 0.0, 0.0, 0.0, 0.0, 0.0, 0.0, 0.0, 0.0, 0.0, 0.0, 0.0, 0.0, 0.0, 0.0, 0.0, 0.0, 0.0, 0.0, 0.0, 0.0, 0.0, 0.0, 0.0, 0.0, 0.0, 0.0, 0.0, 0.0, 0.0, 0.0, 0.0, 0.0, 0.0, 0.0, 0.0, 0.0, 0.0, 0.0, 0.0, 0.0, 0.0, 0.0, 0.0, 0.0, 0.0, 0.0, 0.0, 0.0, 0.0, 0.0, 0.0, 0.0, 0.0, 0.0, 0.0, 0.0, 0.0, 0.0, 0.0, 0.0, 0.0, 0.0, 0.0, 0.0, 0.0, 0.0, 0.0, 0.0, 0.0, 0.0, 0.0, 0.0, 0.0, 0.0, 0.0, 0.0, 0.0, 0.0, 0.0, 0.0, 0.0, 0.0, 0.0, 0.0, 0.0, 0.0, 0.0, 0.0, 0.0, 0.0, 0.0, 0.0, 0.0, 0.0, 0.0, 0.0, 0.0, 0.0, 0.0, 0.0, 0.0, 0.0, 0.0, 0.0, 0.0, 0.0, 0.0, 0.0, 0.0, 0.0, 0.0, 0.0, 0.0, 0.0, 0.0, 0.0, 0.0, 0.0, 0.0, 0.0, 0.0, 0.0, 0.0, 0.0, 0.0, 0.0, 0.0, 0.0, 0.0, 0.0, 0.0, 0.0, 0.0, 0.0, 0.0, 0.0, 0.0, 0.0, 0.0, 0.0, 0.0, 0.0, 0.0, 0.0, 0.0, 0.0, 0.0, 0.0, 0.0, 0.0, 0.0, 0.0, 0.0, 0.0, 0.0, 0.0, 0.0, 0.0, 0.0, 0.0, 0.0, 0.0, 0.0, 0.0, 0.0, 0.0, 0.0, 0.0, 0.0, 0.0, 0.0, 0.0, 0.0, 0.0, 0.0, 0.0, 0.0, 0.0, 0.0, 0.0, 0.0, 0.0, 0.0, 0.0, 0.0, 0.0, 0.0, 0.0, 0.0, 0.0, 0.0, 0.0, 0.0, 0.0, 0.0, 0.0, 0.0, 0.0, 0.0, 0.0, 0.0, 0.0, 0.0, 0.0, 0.0, 0.0, 0.0, 0.0, 0.0, 0.0, 0.0, 0.0, 0.0, 0.0, 0.0, 0.0, 0.0, 0.0, 0.0, 0.0, 0.0, 0.0, 0.0, 0.0, 0.0, 0.0, 0.0, 0.0, 0.0, 0.0, 0.0, 0.0, 0.0, 0.0, 0.0, 0.0, 0.0, 0.0, 0.0, 0.0, 0.0, 0.0, 0.0, 0.0, 0.0, 0.0, 0.0, 0.0, 0.0, 0.0, 0.0, 0.0, 0.0, 0.0, 0.0, 0.0, 0.0, 0.0, 0.0, 0.0, 0.0, 0.0, 0.0, 0.0, 0.0, 0.0, 0.0, 0.0, 0.0, 0.0, 0.0, 0.0, 0.0, 0.0, 0.0, 0.0, 0.0, 0.0, 0.0, 0.0, 0.0, 0.0, 0.0, 0.0, 0.0, 0.0, 0.0, 0.0, 0.0, 0.0, 0.0, 0.0, 0.0, 0.0, 0.0, 0.0, 0.0, 0.0, 0.0, 0.0, 0.0, 0.0, 0.0, 0.0])
_ca = me_base.color_attributes.new('Col', 'BYTE_COLOR', 'CORNER')
_ca.data.foreach_set('color', [0.04231, 0.03689, 0.02732, 1.0, 0.04231, 0.03689, 0.02732, 1.0, 0.04231, 0.03689, 0.02732, 1.0, 0.04231, 0.03689, 0.02732, 1.0, 0.04231, 0.03689, 0.02732, 1.0, 0.04231, 0.03689, 0.02732, 1.0, 0.04231, 0.03689, 0.02732, 1.0, 0.04231, 0.03689, 0.02732, 1.0, 0.04231, 0.03689, 0.02732, 1.0, 0.04231, 0.03689, 0.02732, 1.0, 0.04231, 0.03689, 0.02732, 1.0, 0.04231, 0.03689, 0.02732, 1.0, 0.04231, 0.03689, 0.02732, 1.0, 0.04231, 0.03689, 0.02732, 1.0, 0.04231, 0.03689, 0.02732, 1.0, 0.04231, 0.03689, 0.02732, 1.0, 0.04231, 0.03689, 0.02732, 1.0, 0.04231, 0.03689, 0.02732, 1.0, 0.04231, 0.03689, 0.02732, 1.0, 0.04231, 0.03689, 0.02732, 1.0, 0.04231, 0.03689, 0.02732, 1.0, 0.04231, 0.03689, 0.02732, 1.0, 0.04231, 0.03689, 0.02732, 1.0, 0.04231, 0.03689, 0.02732, 1.0, 0.04231, 0.03689, 0.02732, 1.0, 0.04231, 0.03689, 0.02732, 1.0, 0.04231, 0.03689, 0.02732, 1.0, 0.04231, 0.03689, 0.02732, 1.0, 0.04231, 0.03689, 0.02732, 1.0, 0.04231, 0.03689, 0.02732, 1.0, 0.04231, 0.03689, 0.02732, 1.0, 0.04231, 0.03689, 0.02732, 1.0, 0.04231, 0.03689, 0.02732, 1.0, 0.04231, 0.03689, 0.02732, 1.0, 0.04231, 0.03689, 0.02732, 1.0, 0.04231, 0.03689, 0.02732, 1.0, 0.04231, 0.03689, 0.02732, 1.0, 0.04231, 0.03689, 0.02732, 1.0, 0.04231, 0.03689, 0.02732, 1.0, 0.04231, 0.03689, 0.02732, 1.0, 0.04231, 0.03689, 0.02732, 1.0, 0.04231, 0.03689, 0.02732, 1.0, 0.04231, 0.03689, 0.02732, 1.0, 0.04231, 0.03689, 0.02732, 1.0, 0.04231, 0.03689, 0.02732, 1.0, 0.04231, 0.03689, 0.02732, 1.0, 0.04231, 0.03689, 0.02732, 1.0, 0.04231, 0.03689, 0.02732, 1.0, 0.04231, 0.03689, 0.02732, 1.0, 0.04231, 0.03689, 0.02732, 1.0, 0.04231, 0.03689, 0.02732, 1.0, 0.04231, 0.03689, 0.02732, 1.0, 0.04231, 0.03689, 0.02732, 1.0, 0.04231, 0.03689, 0.02732, 1.0, 0.04231, 0.03689, 0.02732, 1.0, 0.04231, 0.03689, 0.02732, 1.0, 0.04231, 0.03689, 0.02732, 1.0, 0.04231, 0.03689, 0.02732, 1.0, 0.04231, 0.03689, 0.02732, 1.0, 0.04231, 0.03689, 0.02732, 1.0, 0.04231, 0.03689, 0.02732, 1.0, 0.04231, 0.03689, 0.02732, 1.0, 0.04231, 0.03689, 0.02732, 1.0, 0.04231, 0.03689, 0.02732, 1.0, 0.04231, 0.03689, 0.02732, 1.0, 0.04231, 0.03689, 0.02732, 1.0, 0.04231, 0.03689, 0.02732, 1.0, 0.04231, 0.03689, 0.02732, 1.0, 0.04231, 0.03689, 0.02732, 1.0, 0.04231, 0.03689, 0.02732, 1.0, 0.04231, 0.03689, 0.02732, 1.0, 0.04231, 0.03689, 0.02732, 1.0, 0.04231, 0.03689, 0.02732, 1.0, 0.04231, 0.03689, 0.02732, 1.0, 0.04231, 0.03689, 0.02732, 1.0, 0.04231, 0.03689, 0.02732, 1.0, 0.04231, 0.03689, 0.02732, 1.0, 0.04231, 0.03689, 0.02732, 1.0, 0.04231, 0.03689, 0.02732, 1.0, 0.04231, 0.03689, 0.02732, 1.0, 0.04231, 0.03689, 0.02732, 1.0, 0.04231, 0.03689, 0.02732, 1.0, 0.04231, 0.03689, 0.02732, 1.0, 0.04231, 0.03689, 0.02732, 1.0, 0.04231, 0.03689, 0.02732, 1.0, 0.04231, 0.03689, 0.02732, 1.0, 0.04231, 0.03689, 0.02732, 1.0, 0.04231, 0.03689, 0.02732, 1.0, 0.04231, 0.03689, 0.02732, 1.0, 0.04231, 0.03689, 0.02732, 1.0, 0.04231, 0.03689, 0.02732, 1.0, 0.04231, 0.03689, 0.02732, 1.0, 0.04231, 0.03689, 0.02732, 1.0, 0.04231, 0.03689, 0.02732, 1.0, 0.04231, 0.03689, 0.02732, 1.0, 0.04231, 0.03689, 0.02732, 1.0, 0.04231, 0.03689, 0.02732, 1.0, 0.04231, 0.03689, 0.02732, 1.0, 0.04231, 0.03689, 0.02732, 1.0, 0.04231, 0.03689, 0.02732, 1.0, 0.04231, 0.03689, 0.02732, 1.0, 0.04231, 0.03689, 0.02732, 1.0, 0.04231, 0.03689, 0.02732, 1.0, 0.04231, 0.03689, 0.02732, 1.0, 0.04231, 0.03689, 0.02732, 1.0, 0.04231, 0.03689, 0.02732, 1.0, 0.04231, 0.03689, 0.02732, 1.0, 0.04231, 0.03689, 0.02732, 1.0, 0.04231, 0.03689, 0.02732, 1.0, 0.04231, 0.03689, 0.02732, 1.0, 0.04231, 0.03689, 0.02732, 1.0, 0.04231, 0.03689, 0.02732, 1.0, 0.04231, 0.03689, 0.02732, 1.0, 0.04231, 0.03689, 0.02732, 1.0, 0.04231, 0.03689, 0.02732, 1.0, 0.04231, 0.03689, 0.02732, 1.0, 0.04231, 0.03689, 0.02732, 1.0, 0.04231, 0.03689, 0.02732, 1.0, 0.04231, 0.03689, 0.02732, 1.0, 0.04231, 0.03689, 0.02732, 1.0, 0.04231, 0.03689, 0.02732, 1.0, 0.04231, 0.03689, 0.02732, 1.0, 0.04231, 0.03689, 0.02732, 1.0, 0.04231, 0.03689, 0.02732, 1.0, 0.04231, 0.03689, 0.02732, 1.0, 0.04231, 0.03689, 0.02732, 1.0, 0.04231, 0.03689, 0.02732, 1.0, 0.04231, 0.03689, 0.02732, 1.0, 0.04231, 0.03689, 0.02732, 1.0, 0.04231, 0.03689, 0.02732, 1.0, 0.04231, 0.03689, 0.02732, 1.0, 0.04231, 0.03689, 0.02732, 1.0, 0.04231, 0.03689, 0.02732, 1.0, 0.04231, 0.03689, 0.02732, 1.0, 0.04231, 0.03689, 0.02732, 1.0, 0.04231, 0.03689, 0.02732, 1.0, 0.04231, 0.03689, 0.02732, 1.0, 0.04231, 0.03689, 0.02732, 1.0, 0.04231, 0.03689, 0.02732, 1.0, 0.04231, 0.03689, 0.02732, 1.0, 0.04231, 0.03689, 0.02732, 1.0, 0.04231, 0.03689, 0.02732, 1.0, 0.04231, 0.03689, 0.02732, 1.0, 0.04231, 0.03689, 0.02732, 1.0, 0.04231, 0.03689, 0.02732, 1.0, 0.04231, 0.03689, 0.02732, 1.0, 0.04231, 0.03689, 0.02732, 1.0, 0.04231, 0.03689, 0.02732, 1.0, 0.04231, 0.03689, 0.02732, 1.0, 0.04231, 0.03689, 0.02732, 1.0, 0.04231, 0.03689, 0.02732, 1.0, 0.04231, 0.03689, 0.02732, 1.0, 0.04231, 0.03689, 0.02732, 1.0, 0.04231, 0.03689, 0.02732, 1.0, 0.04231, 0.03689, 0.02732, 1.0, 0.04231, 0.03689, 0.02732, 1.0, 0.04231, 0.03689, 0.02732, 1.0, 0.04231, 0.03689, 0.02732, 1.0, 0.04231, 0.03689, 0.02732, 1.0, 0.04231, 0.03689, 0.02732, 1.0, 0.04231, 0.03689, 0.02732, 1.0, 0.04231, 0.03689, 0.02732, 1.0, 0.04231, 0.03689, 0.02732, 1.0, 0.04231, 0.03689, 0.02732, 1.0, 0.04231, 0.03689, 0.02732, 1.0, 0.04231, 0.03689, 0.02732, 1.0, 0.04231, 0.03689, 0.02732, 1.0, 0.04231, 0.03689, 0.02732, 1.0, 0.04231, 0.03689, 0.02732, 1.0, 0.04231, 0.03689, 0.02732, 1.0, 0.04231, 0.03689, 0.02732, 1.0, 0.04231, 0.03689, 0.02732, 1.0, 0.04231, 0.03689, 0.02732, 1.0, 0.04231, 0.03689, 0.02732, 1.0, 0.04231, 0.03689, 0.02732, 1.0, 0.04231, 0.03689, 0.02732, 1.0, 0.04231, 0.03689, 0.02732, 1.0, 0.04231, 0.03689, 0.02732, 1.0, 0.04231, 0.03689, 0.02732, 1.0, 0.04231, 0.03689, 0.02732, 1.0, 0.04231, 0.03689, 0.02732, 1.0, 0.04231, 0.03689, 0.02732, 1.0, 0.04231, 0.03689, 0.02732, 1.0, 0.04231, 0.03689, 0.02732, 1.0, 0.04231, 0.03689, 0.02732, 1.0, 0.04231, 0.03689, 0.02732, 1.0, 0.04231, 0.03689, 0.02732, 1.0, 0.04231, 0.03689, 0.02732, 1.0, 0.04231, 0.03689, 0.02732, 1.0, 0.04231, 0.03689, 0.02732, 1.0, 0.04231, 0.03689, 0.02732, 1.0, 0.04231, 0.03689, 0.02732, 1.0, 0.04231, 0.03689, 0.02732, 1.0, 0.04231, 0.03689, 0.02732, 1.0, 0.04231, 0.03689, 0.02732, 1.0, 0.04231, 0.03689, 0.02732, 1.0, 0.04231, 0.03689, 0.02732, 1.0, 0.04231, 0.03689, 0.02732, 1.0, 0.04231, 0.03689, 0.02732, 1.0, 0.04231, 0.03689, 0.02732, 1.0, 0.04231, 0.03689, 0.02732, 1.0, 0.04231, 0.03689, 0.02732, 1.0, 0.04231, 0.03689, 0.02732, 1.0, 0.04231, 0.03689, 0.02732, 1.0])
me_base.materials.append(mat_vcol_matte)
me_base.use_remesh_preserve_volume = False
me_base.use_remesh_preserve_attributes = False
me_base.use_mirror_vertex_groups = False
me_base.update()

# ---- objects
ob_sun = bpy.data.objects.new('Sun', light_sun)
ob_sun_001 = bpy.data.objects.new('Sun.001', light_sun_001)
ob_cube = bpy.data.objects.new('Cube', me_cube_001)
ob_camera = bpy.data.objects.new('Camera', cam_camera)
ob_lowerleg = bpy.data.objects.new('LowerLeg', me_lowerleg_001)
ob_upperleg = bpy.data.objects.new('UpperLeg', me_upperleg)
ob_hip = bpy.data.objects.new('Hip', me_hip)
ob_base = bpy.data.objects.new('Base', me_base)

# ---- transforms, parenting, visibility, modifiers, constraints
ob_sun.location = (0.3838, -10.6, 22.27)
ob_sun.rotation_euler = (0.5247, 0.01124, 0.1952)
ob_sun.lineart.crease_threshold = 0.0
ob_sun_001.location = (5.673, 0.1613, 24.55)
ob_sun_001.lineart.crease_threshold = 0.0
ob_cube.location = (0.0, 0.0, 0.0)
ob_cube.scale = (17.76, 17.76, 17.76)
ob_camera.location = (24.18, -22.93, 14.37)
ob_camera.rotation_euler = (1.301, 3.126e-06, 0.8517)
ob_camera.scale = (1.0, 1.0, 1.0)
ob_camera.lineart.crease_threshold = 0.0
ob_lowerleg.location = (21.83, 3.657, 0.0)
ob_lowerleg.lineart.crease_threshold = 0.0
ob_upperleg.location = (14.76, -3.302, 0.0)
ob_upperleg.lineart.crease_threshold = 0.0
ob_hip.location = (16.59, 1.794, 0.0)
ob_hip.lineart.crease_threshold = 0.0
_m = ob_hip.modifiers.new('Auto Smooth', 'NODES')
_m.node_group = ng_auto_smooth
_gi = [s.identifier for s in ng_auto_smooth.interface.items_tree if s.item_type == 'SOCKET' and s.in_out == 'INPUT']
_m[_gi[1]] = 0.5847  # Angle
ob_base.location = (13.68, 0.7448, 0.0)
ob_base.lineart.crease_threshold = 0.0
_m = ob_base.modifiers.new('Auto Smooth', 'NODES')
_m.node_group = ng_auto_smooth
_gi = [s.identifier for s in ng_auto_smooth.interface.items_tree if s.item_type == 'SOCKET' and s.in_out == 'INPUT']
_m[_gi[1]] = 0.5376  # Angle

# ---- collection membership
scene.collection.objects.link(ob_sun)
scene.collection.objects.link(ob_sun_001)
scene.collection.objects.link(ob_cube)
col_main.objects.link(ob_camera)
col_parts.objects.link(ob_lowerleg)
col_parts.objects.link(ob_upperleg)
col_parts.objects.link(ob_hip)
col_parts.objects.link(ob_base)
def _layer_coll(name, lc=None):
    lc = lc or bpy.context.view_layer.layer_collection
    for c in lc.children:
        if c.name == name: return c
        r = _layer_coll(name, c)
        if r: return r
_layer_coll('Parts').exclude = True

# ---- scene / render settings (as saved in the file)
scene.camera = ob_camera
scene.frame_start = 1; scene.frame_end = 250; scene.frame_set(25)
scene.render.engine = 'BLENDER_EEVEE_NEXT'
scene.cycles.use_denoising = False
scene.cycles.samples = 128
scene.cycles.sampling_pattern = 'TABULATED_SOBOL'
scene.cycles.use_adaptive_sampling = False
scene.cycles.use_light_tree = False
scene.eevee.use_gtao = True
scene.eevee.gtao_distance = 0.5
scene.view_settings.view_transform = 'Filmic'
bpy.context.view_layer.update()

